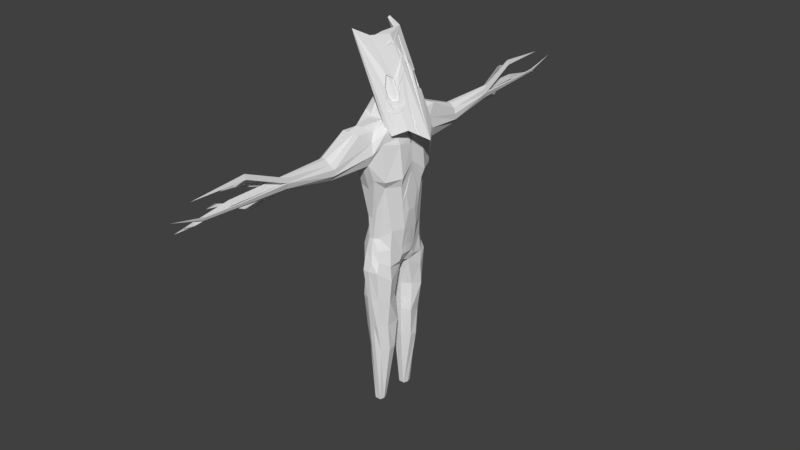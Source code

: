 # Source: WoodSpriteHumanRIg.blend  (saved by Blender 2.79.0; exported with 4.5.12 LTS)
import bpy
from mathutils import Matrix  # noqa: F401  (used for matrix-valued properties, if any)

bpy.ops.wm.read_factory_settings(use_empty=True)
scene = bpy.context.scene
scene.name = 'Scene'

# ---- collections
col_collection_1 = bpy.data.collections.new('Collection 1'); scene.collection.children.link(col_collection_1)

# ---- materials (node trees are filled in below, after node groups)
mat_material = bpy.data.materials.new('Material')
mat_material.alpha_threshold = 0.0
mat_material.use_transparent_shadow = False
mat_material.roughness = 0.5
mat_material.line_color = (0.0, 0.0, 0.0, 1.0)

# ---- material node trees

# ---- world
world_world = bpy.data.worlds.new('World'); scene.world = world_world
world_world.color = (0.05088, 0.05088, 0.05088)
world_world.use_sun_shadow = False
world_world.sun_shadow_jitter_overblur = 0.0
world_world.cycles.sampling_method = 'MANUAL'

# ---- meshes
me_cube_002 = bpy.data.meshes.new('Cube.002')
me_cube_002.from_pydata([(0.1601, 0.5466, 3.738), (-0.1071, 0.5108, 3.924), (0.1579, 1.047, 5.969), (-0.2209, 1.047, 5.969), (0.4022, 0.1757, 3.482), (-0.2914, 0.1235, 3.856), (0.271, 0.3333, 6.126), (-0.3169, 0.3333, 6.126), (0.1806, 0.6284, 4.375), (0.2324, 0.905, 5.361), (-0.1267, 0.5519, 4.387), (-0.1136, 0.9284, 5.361), (-0.4369, 0.3095, 5.401), (-0.3333, 0.1221, 4.117), (0.5421, 0.3095, 4.989), (0.4587, 0.1637, 3.886), (0.2592, 0.1526, 6.388), (-0.07697, 0.2381, 6.573), (0.09612, 2.78, 5.554), (0.09726, 2.782, 5.753), (-0.008925, 2.78, 5.554), (-0.03967, 2.897, 5.722), (0.1022, 1.748, 5.334), (0.11, 1.753, 5.633), (-0.1743, 1.753, 5.633), (-0.1244, 1.748, 5.334), (0.236, 0.7002, 3.076), (-0.2069, 0.5242, 2.938), (-0.3956, 0.128, 3.246), (0.3116, 0.1242, 3.08), (0.085, 0.4668, 0.01533), (-0.03987, 0.4668, 0.01533), (-0.04319, 0.2848, 0.01533), (0.081, 0.2848, 0.01533), (-0.1102, 0.5108, 1.256), (-0.1744, 0.269, 1.298), (0.1736, 0.5339, 1.228), (0.2828, 0.2496, 1.29), (0.2456, 0.7709, 5.019), (-0.2398, 0.6485, 5.056), (-0.3428, 0.1889, 4.808), (0.486, 0.2899, 4.809), (0.4142, 0.05457, 3.509), (0.4142, -0.05457, 3.509), (0.3504, 0.1111, 6.126), (0.3504, -0.1111, 6.126), (-0.4334, -0.0617, 6.126), (-0.4334, 0.0617, 6.126), (0.4587, 0.03441, 3.886), (0.4587, -0.03441, 3.886), (0.5031, 0.02233, 5.224), (0.5031, -0.02233, 5.224), (-0.3436, 0.04376, 4.519), (0.2592, 0.05086, 6.388), (0.2592, -0.05086, 6.388), (-0.1921, -0.07936, 6.573), (-0.1921, 0.07936, 6.573), (0.06134, 3.62, 6.006), (-0.2933, -0.02479, 3.409), (-0.3263, -0.05367, 4.808), (-0.3263, 0.05367, 4.808), (0.486, 0.023, 5.024), (0.486, -0.023, 5.024), (-0.2579, 0.3494, 3.821), (-0.1691, 0.6904, 5.971), (0.3566, 0.4089, 3.903), (0.1748, 0.6904, 5.936), (0.3181, 0.5468, 4.823), (0.3873, 0.6189, 4.969), (-0.23, 0.3226, 4.262), (-0.238, 0.6189, 5.381), (-0.2881, 0.3535, 2.969), (0.3663, 0.4315, 2.856), (-0.06753, 0.3758, 0.01533), (0.109, 0.3758, 0.01533), (0.2881, 0.4054, 1.259), (-0.1867, 0.3822, 1.277), (-0.3366, 0.4994, 5.04), (0.3019, 0.8479, 5.564), (0.2404, 0.8071, 5.766), (-0.2899, 0.9682, 5.564), (-0.3259, 1.008, 5.766), (-0.4066, 0.3254, 5.802), (-0.4218, 0.3174, 5.724), (0.4332, 0.3254, 5.766), (0.4782, 0.3174, 5.642), (0.1221, 2.775, 5.655), (-0.04966, 2.889, 5.624), (-0.2299, 1.701, 5.55), (-0.2099, 1.732, 5.433), (0.1781, 1.732, 5.433), (0.1752, 1.701, 5.55), (0.4601, 0.05668, 5.675), (0.4782, 0.03215, 5.582), (0.4601, -0.02608, 5.675), (0.4782, -0.03215, 5.582), (-0.491, -0.06022, 5.774), (-0.491, 0.06022, 5.774), (0.3605, 0.5727, 5.905), (0.3429, 0.6427, 5.7), (-0.3647, 0.6668, 5.793), (-0.3545, 0.643, 5.635), (0.07105, 0.6103, 3.738), (-0.01801, 0.6103, 3.738), (0.03161, 1.047, 5.969), (-0.09467, 1.047, 5.969), (-0.1194, 0.4081, 6.082), (0.1529, 0.4081, 6.082), (0.1171, 0.9284, 5.327), (0.001719, 0.9284, 5.327), (0.05817, 0.6158, 4.179), (-0.03425, 0.609, 4.179), (0.03371, 0.2096, 6.53), (0.1486, 0.1811, 6.477), (0.02879, 2.897, 5.777), (0.0436, 2.78, 5.502), (-0.06863, 1.717, 5.277), (0.03989, 1.717, 5.277), (0.01083, 1.753, 5.716), (-0.07516, 1.753, 5.716), (0.05229, 0.7388, 3.076), (-0.06723, 0.7388, 3.076), (0.1213, 0.1242, 3.08), (-0.1821, 0.1182, 3.052), (0.04338, 0.4668, 0.01533), (0.001757, 0.4668, 0.01533), (0.05693, 0.2848, 0.01533), (-0.01913, 0.2848, 0.01533), (-0.08123, 0.1727, 1.296), (0.1008, 0.1601, 1.293), (0.07898, 0.5852, 1.237), (-0.0156, 0.5821, 1.247), (0.07743, 0.718, 4.795), (-0.1023, 0.7135, 4.855), (0.1213, 0.04141, 3.121), (-0.1821, -0.02479, 3.211), (0.1213, -0.04141, 3.121), (0.05016, 0.3758, 0.01533), (-0.008686, 0.3758, 0.01533), (-0.0646, 0.8709, 6.047), (0.07115, 0.8709, 6.047), (0.06481, 2.775, 5.655), (0.007577, 2.889, 5.624), (-0.2945, 0.1274, 3.774), (-0.3937, 0.1277, 3.415), (0.3728, 0.2067, 3.198), (0.3903, 0.1428, 3.332), (-0.2122, 0.5379, 3.534), (-0.2059, 0.5306, 3.244), (0.2176, 0.6255, 3.271), (0.2045, 0.5996, 3.492), (-0.3213, -0.04169, 3.741), (-0.323, -0.02479, 3.599), (-0.3254, 0.02319, 3.814), (0.4065, 0.04719, 3.332), (0.3435, 0.0534, 3.221), (0.4065, -0.04719, 3.332), (0.3435, -0.0534, 3.221), (0.3338, 0.4209, 3.514), (0.3579, 0.4515, 3.165), (-0.2705, 0.3858, 3.7), (-0.3078, 0.3686, 3.155), (-0.06223, 0.6581, 3.456), (-0.06656, 0.7009, 3.271), (0.07053, 0.6581, 3.492), (0.1037, 0.7009, 3.271), (-0.2744, 0.2451, 1.995), (-0.2844, 0.2224, 2.607), (0.3163, 0.2098, 1.887), (0.2945, 0.2538, 2.483), (-0.1695, 0.6161, 2.462), (-0.1695, 0.5318, 1.753), (0.2162, 0.6419, 2.46), (0.1689, 0.6384, 1.844), (-0.2788, 0.3577, 2.43), (-0.2752, 0.3573, 1.908), (0.357, 0.4713, 2.415), (0.286, 0.4501, 1.832), (-0.01871, 0.6866, 2.466), (-0.01716, 0.6344, 1.857), (0.07277, 0.6876, 2.463), (0.07587, 0.6364, 1.85), (0.1145, 0.1362, 2.484), (0.1076, 0.1481, 1.889), (-0.1582, 0.1404, 2.485), (-0.1197, 0.1565, 1.89), (0.4769, 0.2478, 4.501), (0.4678, 0.2058, 4.194), (0.4927, 0.161, 4.645), (0.4981, 0.08476, 4.265), (0.4927, -0.161, 4.645), (0.4981, -0.08476, 4.265), (0.03655, 3.627, 6.104), (-0.006326, 3.625, 6.068), (0.009024, 3.622, 6.002), (-0.01343, 4.709, 5.997), (-0.06218, 3.873, 5.599), (-0.1015, 3.873, 5.599), (-0.08696, 3.878, 5.704), (-0.1778, 4.533, 5.468), (-0.2038, 4.533, 5.468), (-0.1941, 4.536, 5.537), (0.06811, 3.805, 5.598), (0.08258, 3.802, 5.655), (0.03882, 3.805, 5.569), (0.05065, 3.802, 5.655), (0.05217, 4.517, 5.633), (0.06468, 4.514, 5.681), (0.02683, 4.517, 5.608), (0.03706, 4.514, 5.681), (0.03175, 5.159, 5.82), (-0.2467, 3.66, 5.809), (-0.1829, 3.666, 5.933), (-0.2002, 3.66, 5.809), (-0.2386, 3.666, 5.888), (-0.1897, 3.774, 5.9), (-0.2251, 3.774, 5.872), (-0.2302, 3.77, 5.821), (-0.2006, 3.77, 5.821), (-0.2066, 3.95, 5.842), (-0.1919, 4.94, 5.471), (-0.1886, 3.388, 5.38), (-0.2293, 3.497, 5.451), (-0.1721, 3.497, 5.451), (-0.1361, 3.388, 5.329), (-0.2893, 3.933, 5.581), (-0.3092, 3.987, 5.616), (-0.2812, 3.987, 5.616), (-0.2636, 3.933, 5.556), (-0.3375, 4.153, 5.563), (0.1601, -0.5466, 3.738), (-0.1071, -0.5108, 3.924), (0.1579, -1.047, 5.969), (-0.2209, -1.047, 5.969), (0.4022, -0.1757, 3.482), (-0.2914, -0.1235, 3.856), (0.271, -0.3333, 6.126), (-0.3169, -0.3333, 6.126), (0.1806, -0.6284, 4.375), (0.2324, -0.905, 5.361), (-0.1267, -0.5519, 4.387), (-0.1136, -0.9284, 5.361), (-0.4369, -0.3095, 5.401), (-0.3333, -0.1221, 4.117), (0.5421, -0.3095, 4.989), (0.4587, -0.1637, 3.886), (0.2592, -0.1526, 6.388), (-0.07697, -0.2381, 6.573), (0.09612, -2.78, 5.554), (0.09726, -2.782, 5.753), (-0.008925, -2.78, 5.554), (-0.03967, -2.897, 5.722), (0.1022, -1.748, 5.334), (0.11, -1.753, 5.633), (-0.1743, -1.753, 5.633), (-0.1244, -1.748, 5.334), (0.236, -0.7002, 3.076), (-0.2069, -0.5242, 2.938), (-0.3956, -0.128, 3.246), (0.3116, -0.1242, 3.08), (0.085, -0.4668, 0.01533), (-0.03987, -0.4668, 0.01533), (-0.04319, -0.2848, 0.01533), (0.081, -0.2848, 0.01533), (-0.1102, -0.5108, 1.256), (-0.1744, -0.269, 1.298), (0.1736, -0.5339, 1.228), (0.2828, -0.2496, 1.29), (0.2456, -0.7709, 5.019), (-0.2398, -0.6485, 5.056), (-0.3428, -0.1889, 4.808), (0.486, -0.2899, 4.809), (-0.3521, 0.04186, 3.949), (-0.3521, -0.04186, 3.949), (-0.3436, -0.04376, 4.519), (-0.4022, 0.05728, 5.401), (-0.4022, -0.05728, 5.401), (0.2946, 0.0, 3.121), (0.06134, -3.62, 6.006), (-0.2933, 0.02479, 3.409), (-0.2579, -0.3494, 3.821), (-0.1691, -0.6904, 5.971), (0.3566, -0.4089, 3.903), (0.1748, -0.6904, 5.936), (0.3181, -0.5468, 4.823), (0.3873, -0.6189, 4.969), (-0.23, -0.3226, 4.262), (-0.238, -0.6189, 5.381), (-0.2881, -0.3535, 2.969), (0.3663, -0.4315, 2.856), (-0.06753, -0.3758, 0.01533), (0.109, -0.3758, 0.01533), (0.2881, -0.4054, 1.259), (-0.1867, -0.3822, 1.277), (-0.3366, -0.4994, 5.04), (0.3019, -0.8479, 5.564), (0.2404, -0.8071, 5.766), (-0.2899, -0.9682, 5.564), (-0.3259, -1.008, 5.766), (-0.4066, -0.3254, 5.802), (-0.4218, -0.3174, 5.724), (0.4332, -0.3254, 5.766), (0.4782, -0.3174, 5.642), (0.1221, -2.775, 5.655), (-0.04966, -2.889, 5.624), (-0.2299, -1.701, 5.55), (-0.2099, -1.732, 5.433), (0.1781, -1.732, 5.433), (0.1752, -1.701, 5.55), (0.4601, -0.05668, 5.675), (0.4601, 0.02608, 5.675), (-0.4681, 0.05875, 5.642), (-0.4681, -0.05875, 5.642), (0.3605, -0.5727, 5.905), (0.3429, -0.6427, 5.7), (-0.3647, -0.6668, 5.793), (-0.3545, -0.643, 5.635), (0.07105, -0.6103, 3.738), (-0.01801, -0.6103, 3.738), (0.03161, -1.047, 5.969), (-0.09467, -1.047, 5.969), (-0.1194, -0.4081, 6.082), (0.1529, -0.4081, 6.082), (0.1171, -0.9284, 5.327), (0.001719, -0.9284, 5.327), (0.05817, -0.6158, 4.179), (-0.03425, -0.609, 4.179), (0.03371, -0.2096, 6.53), (0.1486, -0.1811, 6.477), (0.02879, -2.897, 5.777), (0.0436, -2.78, 5.502), (-0.06863, -1.717, 5.277), (0.03989, -1.717, 5.277), (0.01083, -1.753, 5.716), (-0.07516, -1.753, 5.716), (0.05229, -0.7388, 3.076), (-0.06723, -0.7388, 3.076), (0.1213, -0.1242, 3.08), (-0.1821, -0.1182, 3.052), (0.04338, -0.4668, 0.01533), (0.001757, -0.4668, 0.01533), (0.05693, -0.2848, 0.01533), (-0.01913, -0.2848, 0.01533), (-0.08123, -0.1727, 1.296), (0.1008, -0.1601, 1.293), (0.07898, -0.5852, 1.237), (-0.0156, -0.5821, 1.247), (0.07743, -0.718, 4.795), (-0.1023, -0.7135, 4.855), (-0.1821, 0.02479, 3.211), (0.05016, -0.3758, 0.01533), (-0.008686, -0.3758, 0.01533), (-0.0646, -0.8709, 6.047), (0.07115, -0.8709, 6.047), (0.06481, -2.775, 5.655), (0.007577, -2.889, 5.624), (-0.2945, -0.1274, 3.774), (-0.3937, -0.1277, 3.415), (0.3728, -0.2067, 3.198), (0.3903, -0.1428, 3.332), (-0.2122, -0.5379, 3.534), (-0.2059, -0.5306, 3.244), (0.2176, -0.6255, 3.271), (0.2045, -0.5996, 3.492), (-0.3213, 0.04169, 3.741), (-0.323, 0.02479, 3.599), (-0.3254, -0.02319, 3.814), (0.3338, -0.4209, 3.514), (0.3579, -0.4515, 3.165), (-0.2705, -0.3858, 3.7), (-0.3078, -0.3686, 3.155), (-0.06223, -0.6581, 3.456), (-0.06656, -0.7009, 3.271), (0.07053, -0.6581, 3.492), (0.1037, -0.7009, 3.271), (-0.2744, -0.2451, 1.995), (-0.2844, -0.2224, 2.607), (0.3163, -0.2098, 1.887), (0.2945, -0.2538, 2.483), (-0.1695, -0.6161, 2.462), (-0.1695, -0.5318, 1.753), (0.2162, -0.6419, 2.46), (0.1689, -0.6384, 1.844), (-0.2788, -0.3577, 2.43), (-0.2752, -0.3573, 1.908), (0.357, -0.4713, 2.415), (0.286, -0.4501, 1.832), (-0.01871, -0.6866, 2.466), (-0.01716, -0.6344, 1.857), (0.07277, -0.6876, 2.463), (0.07587, -0.6364, 1.85), (0.1145, -0.1362, 2.484), (0.1076, -0.1481, 1.889), (-0.1582, -0.1404, 2.485), (-0.1197, -0.1565, 1.89), (0.4769, -0.2478, 4.501), (0.4678, -0.2058, 4.194), (0.03655, -3.627, 6.104), (-0.006326, -3.625, 6.068), (0.009024, -3.622, 6.002), (-0.01343, -4.709, 5.997), (-0.06218, -3.873, 5.599), (-0.1015, -3.873, 5.599), (-0.08696, -3.878, 5.704), (-0.1778, -4.533, 5.468), (-0.2038, -4.533, 5.468), (-0.1941, -4.536, 5.537), (0.06811, -3.805, 5.598), (0.08258, -3.802, 5.655), (0.03882, -3.805, 5.569), (0.05065, -3.802, 5.655), (0.05217, -4.517, 5.633), (0.06468, -4.514, 5.681), (0.02683, -4.517, 5.608), (0.03706, -4.514, 5.681), (0.03175, -5.159, 5.82), (-0.2467, -3.66, 5.809), (-0.1829, -3.666, 5.933), (-0.2002, -3.66, 5.809), (-0.2386, -3.666, 5.888), (-0.1897, -3.774, 5.9), (-0.2251, -3.774, 5.872), (-0.2302, -3.77, 5.821), (-0.2006, -3.77, 5.821), (-0.2066, -3.95, 5.842), (-0.1919, -4.94, 5.471), (-0.1886, -3.388, 5.38), (-0.2293, -3.497, 5.451), (-0.1721, -3.497, 5.451), (-0.1361, -3.388, 5.329), (-0.2893, -3.933, 5.581), (-0.3092, -3.987, 5.616), (-0.2812, -3.987, 5.616), (-0.2636, -3.933, 5.556), (-0.3375, -4.153, 5.563), (0.3023, -0.515, 5.968), (-0.4765, -0.479, 7.61), (0.3023, 0.515, 5.968), (-0.4765, 0.479, 7.61), (0.4478, -0.515, 5.857), (-0.4499, -0.509, 7.642), (0.4478, 0.515, 5.857), (-0.4499, 0.509, 7.642), (0.4848, 0.2807, 5.987), (0.6119, 2.037e-08, 5.897), (0.4848, -0.2807, 5.987), (-0.2089, -0.3621, 7.472), (-0.1989, 0.0, 7.522), (-0.2089, 0.3621, 7.472), (0.6737, -0.3302, 5.969), (0.9136, 0.0, 5.745), (0.6737, 0.3302, 5.969), (-0.1345, 0.4029, 7.556), (-0.009033, 0.0, 7.51), (-0.1345, -0.4029, 7.556), (0.1987, -0.3713, 6.908), (0.4175, -0.3532, 6.472), (0.4359, -0.3097, 6.47), (0.4116, -0.2753, 6.547), (0.2693, -0.2446, 6.817), (0.2345, -0.4388, 6.693), (0.2942, -0.4474, 6.544), (0.3659, -0.413, 6.463), (0.2454, 0.3687, 6.81), (0.4088, 0.354, 6.489), (0.3046, 0.426, 6.482), (0.2449, 0.4303, 6.603), (0.1958, 0.426, 6.729), (0.4168, 0.2927, 6.505), (0.2182, 0.2896, 6.914), (0.3207, 0.2056, 6.865), (0.4157, 0.2324, 6.538), (0.1887, -0.3311, 6.892), (0.4076, -0.3131, 6.457), (0.4259, -0.2696, 6.454), (0.4016, -0.2351, 6.531), (0.2594, -0.2045, 6.801), (0.2246, -0.3986, 6.677), (0.2843, -0.4072, 6.528), (0.3559, -0.3728, 6.447), (0.2243, 0.3652, 6.793), (0.3702, 0.3521, 6.506), (0.2771, 0.4164, 6.5), (0.2238, 0.4203, 6.607), (0.18, 0.4164, 6.72), (0.3773, 0.2973, 6.52), (0.1999, 0.2946, 6.885), (0.2915, 0.2195, 6.842), (0.3764, 0.2435, 6.549), (0.7679, -0.2005, 5.881), (0.7967, -0.1608, 5.854), (0.6741, -0.1976, 6.063), (0.6557, -0.1645, 6.122), (0.5452, -0.1393, 6.351), (0.6862, -0.1378, 6.082), (0.6937, -0.1699, 6.045), (0.7383, -0.1852, 5.919), (0.7597, -0.1557, 5.899), (0.6686, -0.1831, 6.053), (0.655, -0.1585, 6.097), (0.573, -0.1398, 6.267), (0.6777, -0.1387, 6.068), (0.6832, -0.1625, 6.04), (0.2662, 0.2502, 6.891), (0.2377, 0.1776, 7.003), (0.1238, 0.2359, 7.123), (-0.0226, 0.2232, 7.423), (0.1327, 0.2817, 7.081), (0.187, 0.2547, 6.992), (0.2282, 0.2896, 6.926), (0.2762, 0.2502, 6.904), (0.2476, 0.1776, 7.016), (0.1337, 0.2359, 7.135), (-0.01264, 0.2232, 7.436), (0.1426, 0.2817, 7.094), (0.197, 0.2547, 7.005), (0.05493, 0.0, 7.388), (0.08455, 0.0, 7.331), (0.2255, 0.0, 7.061), (0.304, 0.0, 6.911), (0.365, -0.2652, 6.635), (0.2923, -0.2496, 6.773), (0.2911, -0.1565, 6.861), (0.2539, -0.05857, 6.979), (0.0525, -0.06646, 7.36), (0.03866, -0.156, 7.344), (0.03467, -0.05318, 7.401), (0.3346, -0.1059, 6.802), (0.3514, -0.2096, 6.72), (0.1807, 0.06513, 7.143), (0.1174, 0.06904, 7.263), (0.05832, 0.03878, 7.378), (0.06969, 0.1222, 7.316), (0.08965, 0.1675, 7.26), (0.1552, 0.158, 7.153), (0.2403, 0.1101, 7.026), (0.06542, -0.00122, 7.393), (0.09503, -0.00122, 7.337), (0.236, -0.00122, 7.067), (0.3145, -0.00122, 6.917), (0.3755, -0.2665, 6.641), (0.3028, -0.2508, 6.779), (0.3016, -0.1577, 6.866), (0.2644, -0.05979, 6.984), (0.06298, -0.06768, 7.366), (0.04914, -0.1572, 7.349), (0.04516, -0.0544, 7.406), (0.3451, -0.1071, 6.807), (0.3619, -0.2108, 6.725), (0.1912, 0.06391, 7.148), (0.1279, 0.06782, 7.269), (0.0688, 0.03756, 7.384), (0.08018, 0.121, 7.322), (0.1001, 0.1662, 7.265), (0.1657, 0.1568, 7.159), (0.2507, 0.1089, 7.031), (0.2848, -0.446, 6.568), (0.4698, -0.3485, 6.37), (0.5152, -0.3444, 6.281), (0.4874, -0.3008, 6.369), (0.5002, -0.2444, 6.387), (0.4851, -0.1887, 6.455), (0.5234, -0.2222, 6.356), (0.5266, -0.2759, 6.308), (0.3704, -0.4271, 6.398), (0.3968, -0.4089, 6.368), (0.4279, -0.3808, 6.356), (0.4476, -0.3993, 6.249), (0.3656, -0.4667, 6.269), (0.2923, -0.4868, 6.307), (0.2589, -0.4851, 6.393), (0.2525, -0.4648, 6.506), (0.291, -0.4502, 6.57), (0.3005, -0.4516, 6.547), (0.3721, -0.4171, 6.466), (0.4761, -0.3527, 6.373), (0.5215, -0.3486, 6.284), (0.4936, -0.3049, 6.372), (0.5064, -0.2485, 6.39), (0.4914, -0.1929, 6.458), (0.5296, -0.2264, 6.359), (0.5328, -0.28, 6.311), (0.3767, -0.4313, 6.401), (0.4031, -0.413, 6.371), (0.4341, -0.3849, 6.359), (0.4539, -0.4034, 6.251), (0.3719, -0.4708, 6.272), (0.2985, -0.491, 6.31), (0.2652, -0.4893, 6.396), (0.2587, -0.4689, 6.509)], [], [(100, 64, 3, 81), (111, 103, 1, 10), (97, 47, 7, 82), (98, 66, 6, 84), (139, 64, 7, 106), (106, 7, 17, 112), (152, 144, 28, 58), (65, 67, 15, 4), (67, 68, 14, 41), (272, 52, 13, 5), (60, 275, 12, 40), (133, 111, 10, 39), (63, 69, 10, 1), (77, 70, 11, 39), (44, 6, 16, 53), (87, 142, 223, 222), (90, 22, 18, 86), (118, 23, 19, 114), (88, 24, 21, 87), (116, 25, 20, 115), (109, 11, 25, 116), (81, 3, 24, 88), (104, 2, 23, 118), (78, 9, 22, 90), (130, 36, 30, 124), (76, 34, 31, 73), (161, 148, 27, 71), (159, 145, 29, 72), (165, 149, 26, 120), (138, 127, 32, 73), (128, 35, 32, 127), (75, 37, 33, 74), (177, 168, 37, 75), (185, 166, 35, 128), (175, 171, 34, 76), (181, 173, 36, 130), (69, 77, 39, 10), (109, 133, 39, 11), (52, 60, 40, 13), (67, 41, 186, 187, 15), (186, 41, 61, 188), (188, 61, 62, 190), (274, 59, 60, 52), (123, 135, 58, 28), (45, 44, 53, 54), (7, 47, 56, 17), (47, 46, 55, 56), (59, 276, 275, 60), (273, 274, 52, 272), (41, 14, 50, 61), (61, 50, 51, 62), (4, 15, 48, 42), (42, 48, 49, 43), (145, 155, 277, 29), (155, 157, 277), (84, 6, 44, 92), (92, 44, 45, 94), (96, 46, 47, 97), (8, 38, 67), (13, 40, 77, 69), (166, 175, 76, 35), (173, 177, 75, 36), (36, 75, 74, 30), (125, 138, 73, 31), (149, 159, 72, 26), (144, 161, 71, 28), (35, 76, 73, 32), (40, 12, 70, 77), (5, 13, 69, 63), (38, 9, 68, 67), (0, 8, 67, 65), (105, 3, 64, 139), (79, 2, 66, 98), (82, 7, 64, 100), (12, 83, 101, 70), (83, 82, 100, 101), (9, 78, 99, 68), (78, 79, 98, 99), (312, 96, 97, 311), (50, 93, 95, 51), (93, 92, 94, 95), (14, 85, 93, 50), (85, 84, 92, 93), (2, 79, 91, 23), (79, 78, 90, 91), (11, 80, 89, 25), (80, 81, 88, 89), (25, 89, 87, 20), (89, 88, 87), (23, 91, 86, 19), (91, 90, 86), (142, 87, 211, 213), (68, 99, 85, 14), (99, 98, 84, 85), (275, 311, 83, 12), (311, 97, 82, 83), (70, 101, 80, 11), (101, 100, 81, 80), (86, 141, 194, 57), (142, 114, 198, 197), (2, 104, 140, 66), (104, 105, 139, 140), (30, 74, 137, 124), (124, 137, 138, 125), (277, 136, 134), (134, 136, 135), (29, 277, 134, 122), (122, 134, 135, 123), (9, 38, 132, 108), (108, 132, 133, 109), (171, 179, 131, 34), (179, 181, 130, 131), (168, 183, 129, 37), (183, 185, 128, 129), (37, 129, 126, 33), (129, 128, 127, 126), (74, 33, 126, 137), (137, 126, 127, 138), (148, 163, 121, 27), (163, 165, 120, 121), (34, 131, 125, 31), (131, 130, 124, 125), (3, 105, 119, 24), (105, 104, 118, 119), (9, 108, 117, 22), (108, 109, 116, 117), (22, 117, 115, 18), (117, 116, 115), (24, 119, 114, 21), (119, 118, 114), (86, 18, 202, 203), (141, 115, 142), (38, 8, 110, 132), (132, 110, 111, 133), (6, 107, 113, 16), (107, 106, 112, 113), (66, 140, 107, 6), (140, 139, 106, 107), (8, 0, 102, 110), (110, 102, 103, 111), (103, 102, 164, 162), (162, 164, 165, 163), (1, 103, 162, 147), (147, 162, 163, 148), (5, 63, 160, 143), (143, 160, 161, 144), (0, 65, 158, 150), (150, 158, 159, 149), (42, 43, 156, 154), (154, 156, 157, 155), (4, 42, 154, 146), (146, 154, 155, 145), (273, 272, 153, 151), (151, 153, 152), (102, 0, 150, 164), (164, 150, 149, 165), (65, 4, 146, 158), (158, 146, 145, 159), (63, 1, 147, 160), (160, 147, 148, 161), (272, 5, 143, 153), (153, 143, 144, 152), (122, 123, 184, 182), (182, 184, 185, 183), (29, 122, 182, 169), (169, 182, 183, 168), (121, 120, 180, 178), (178, 180, 181, 179), (27, 121, 178, 170), (170, 178, 179, 171), (26, 72, 176, 172), (172, 176, 177, 173), (28, 71, 174, 167), (167, 174, 175, 166), (120, 26, 172, 180), (180, 172, 173, 181), (71, 27, 170, 174), (174, 170, 171, 175), (123, 28, 167, 184), (184, 167, 166, 185), (72, 29, 169, 176), (176, 169, 168, 177), (48, 189, 191, 49), (189, 188, 190, 191), (15, 187, 189, 48), (187, 186, 188, 189), (57, 194, 195), (141, 114, 193, 194), (19, 86, 57, 192), (114, 19, 192, 193), (194, 193, 195), (192, 57, 195), (193, 192, 195), (197, 198, 201, 200), (114, 141, 196, 198), (141, 142, 197, 196), (200, 201, 220), (198, 196, 199, 201), (196, 197, 200, 199), (202, 204, 208, 206), (18, 115, 204, 202), (115, 141, 205, 204), (141, 86, 203, 205), (208, 209, 210), (204, 205, 209, 208), (203, 202, 206, 207), (205, 203, 207, 209), (114, 142, 213, 212), (207, 206, 210), (209, 207, 210), (206, 208, 210), (213, 211, 217, 218), (87, 21, 214, 211), (21, 114, 212, 214), (218, 217, 219), (211, 214, 216, 217), (212, 213, 218, 215), (214, 212, 215, 216), (216, 215, 219), (215, 218, 219), (217, 216, 219), (201, 199, 220), (199, 200, 220), (224, 221, 225, 228), (20, 87, 222, 221), (142, 115, 224, 223), (115, 20, 221, 224), (227, 228, 229), (221, 222, 226, 225), (223, 224, 228, 227), (222, 223, 227, 226), (226, 227, 229), (228, 225, 229), (225, 226, 229), (315, 298, 233, 281), (326, 240, 231, 318), (96, 299, 237, 46), (313, 301, 236, 283), (352, 321, 237, 281), (321, 327, 247, 237), (365, 279, 258, 357), (282, 234, 245, 284), (284, 271, 244, 285), (273, 235, 243, 274), (59, 270, 242, 276), (348, 269, 240, 326), (280, 231, 240, 286), (294, 269, 241, 287), (45, 54, 246, 236), (304, 427, 428, 355), (307, 303, 248, 252), (333, 329, 249, 253), (305, 304, 251, 254), (331, 330, 250, 255), (324, 331, 255, 241), (298, 305, 254, 233), (319, 333, 253, 232), (295, 307, 252, 239), (345, 339, 260, 266), (293, 290, 261, 264), (370, 288, 257, 361), (368, 289, 259, 358), (374, 335, 256, 362), (351, 290, 262, 342), (343, 342, 262, 265), (292, 291, 263, 267), (386, 292, 267, 377), (394, 343, 265, 375), (384, 293, 264, 380), (390, 345, 266, 382), (286, 240, 269, 294), (324, 241, 269, 348), (274, 243, 270, 59), (284, 245, 396, 395, 271), (395, 190, 62, 271), (338, 258, 279, 349), (237, 247, 55, 46), (271, 62, 51, 244), (234, 43, 49, 245), (358, 259, 277, 157), (301, 309, 45, 236), (309, 310, 44, 45), (238, 284, 268), (243, 286, 294, 270), (375, 265, 293, 384), (382, 266, 292, 386), (266, 260, 291, 292), (340, 261, 290, 351), (362, 256, 289, 368), (357, 258, 288, 370), (265, 262, 290, 293), (270, 294, 287, 242), (235, 280, 286, 243), (268, 284, 285, 239), (230, 282, 284, 238), (320, 352, 281, 233), (296, 313, 283, 232), (299, 315, 281, 237), (242, 287, 316, 300), (300, 316, 315, 299), (239, 285, 314, 295), (295, 314, 313, 296), (275, 276, 312, 311), (95, 93, 310, 309), (244, 51, 95, 302), (302, 95, 309, 301), (232, 253, 308, 296), (296, 308, 307, 295), (241, 255, 306, 297), (297, 306, 305, 298), (255, 250, 304, 306), (306, 304, 305), (253, 249, 303, 308), (308, 303, 307), (355, 418, 416, 304), (285, 244, 302, 314), (314, 302, 301, 313), (276, 242, 300, 312), (312, 300, 299, 96), (287, 241, 297, 316), (316, 297, 298, 315), (303, 278, 399, 354), (355, 402, 403, 329), (232, 283, 353, 319), (319, 353, 352, 320), (260, 339, 350, 291), (339, 340, 351, 350), (136, 349, 134), (259, 337, 136, 277), (337, 338, 349, 136), (239, 323, 347, 268), (323, 324, 348, 347), (380, 264, 346, 388), (388, 346, 345, 390), (377, 267, 344, 392), (392, 344, 343, 394), (267, 263, 341, 344), (344, 341, 342, 343), (291, 350, 341, 263), (350, 351, 342, 341), (361, 257, 336, 372), (372, 336, 335, 374), (264, 261, 340, 346), (346, 340, 339, 345), (233, 254, 334, 320), (320, 334, 333, 319), (239, 252, 332, 323), (323, 332, 331, 324), (252, 248, 330, 332), (332, 330, 331), (254, 251, 329, 334), (334, 329, 333), (303, 408, 407, 248), (354, 355, 330), (268, 347, 325, 238), (347, 348, 326, 325), (236, 246, 328, 322), (322, 328, 327, 321), (283, 236, 322, 353), (353, 322, 321, 352), (238, 325, 317, 230), (325, 326, 318, 317), (318, 371, 373, 317), (371, 372, 374, 373), (231, 360, 371, 318), (360, 361, 372, 371), (235, 356, 369, 280), (356, 357, 370, 369), (230, 363, 367, 282), (363, 362, 368, 367), (234, 359, 156, 43), (359, 358, 157, 156), (272, 364, 366, 273), (364, 365, 366), (317, 373, 363, 230), (373, 374, 362, 363), (282, 367, 359, 234), (367, 368, 358, 359), (280, 369, 360, 231), (369, 370, 361, 360), (273, 366, 356, 235), (366, 365, 357, 356), (337, 391, 393, 338), (391, 392, 394, 393), (259, 378, 391, 337), (378, 377, 392, 391), (336, 387, 389, 335), (387, 388, 390, 389), (257, 379, 387, 336), (379, 380, 388, 387), (256, 381, 385, 289), (381, 382, 386, 385), (258, 376, 383, 288), (376, 375, 384, 383), (335, 389, 381, 256), (389, 390, 382, 381), (288, 383, 379, 257), (383, 384, 380, 379), (338, 393, 376, 258), (393, 394, 375, 376), (289, 385, 378, 259), (385, 386, 377, 378), (245, 49, 191, 396), (396, 191, 190, 395), (278, 400, 399), (354, 399, 398, 329), (249, 397, 278, 303), (329, 398, 397, 249), (399, 400, 398), (397, 400, 278), (398, 400, 397), (402, 405, 406, 403), (329, 403, 401, 354), (354, 401, 402, 355), (405, 425, 406), (403, 406, 404, 401), (401, 404, 405, 402), (407, 411, 413, 409), (248, 407, 409, 330), (330, 409, 410, 354), (354, 410, 408, 303), (413, 415, 414), (409, 413, 414, 410), (408, 412, 411, 407), (410, 414, 412, 408), (329, 417, 418, 355), (412, 415, 411), (414, 415, 412), (411, 415, 413), (418, 423, 422, 416), (304, 416, 419, 251), (251, 419, 417, 329), (423, 424, 422), (416, 422, 421, 419), (417, 420, 423, 418), (419, 421, 420, 417), (421, 424, 420), (420, 424, 423), (422, 424, 421), (406, 425, 404), (404, 425, 405), (429, 433, 430, 426), (250, 426, 427, 304), (355, 428, 429, 330), (330, 429, 426, 250), (432, 434, 433), (426, 430, 431, 427), (428, 432, 433, 429), (427, 431, 432, 428), (431, 434, 432), (433, 434, 430), (430, 434, 431), (17, 56, 55, 247, 327, 328, 246, 54, 53, 16, 113, 112), (443, 448, 438, 437), (437, 438, 442, 441), (449, 558, 567, 568, 569, 570, 571, 556, 460, 455, 454, 440, 439), (439, 440, 436, 435), (445, 449, 439, 435), (454, 446, 436, 440), (442, 438, 448, 452), (452, 448, 447, 453), (453, 447, 446, 454), (437, 441, 451, 443), (443, 451, 450, 444), (444, 450, 490, 489, 449, 445), (441, 442, 452, 463, 467, 466, 465, 464, 451), (451, 464, 468, 471, 470, 503, 504, 505, 506, 507, 508, 469, 463, 452, 453, 516, 531, 532, 533, 534, 535, 519, 450), (450, 519, 527, 528, 520, 458, 457, 456, 557, 559, 560, 561, 562, 563, 558, 449, 489, 491, 492, 493, 494, 495, 490), (435, 436, 446, 445), (445, 446, 447, 444), (444, 447, 448, 443), (461, 462, 479, 478), (455, 460, 477, 472), (459, 455, 472, 476), (457, 458, 475, 474), (462, 456, 473, 479), (460, 556, 461, 478, 477), (456, 457, 474, 473), (458, 520, 521, 459, 476, 475), (474, 475, 476, 472, 477, 478, 479, 473), (470, 471, 488, 487), (468, 464, 481, 485), (465, 466, 483, 482), (471, 468, 485, 488), (463, 469, 486, 480), (466, 467, 484, 483), (469, 503, 470, 487, 486), (467, 463, 480, 484), (464, 465, 482, 481), (481, 482, 483, 484, 480, 486, 487, 488, 485), (497, 502, 501, 500, 499, 498, 496), (492, 491, 498, 499), (489, 490, 497, 496), (495, 494, 501, 502), (493, 492, 499, 500), (491, 489, 496, 498), (490, 495, 502, 497), (494, 493, 500, 501), (509, 515, 514, 513, 512, 511, 510), (506, 505, 512, 513), (504, 503, 510, 511), (469, 508, 515, 509), (507, 506, 513, 514), (505, 504, 511, 512), (503, 469, 509, 510), (508, 507, 514, 515), (540, 548, 547, 539, 538, 543, 542, 541), (526, 525, 545, 546), (521, 522, 523, 518, 517, 524, 525, 526, 516, 453, 454, 455, 459), (517, 530, 550, 537), (525, 524, 544, 545), (518, 529, 530, 517), (536, 546, 545, 544, 537), (539, 555, 554, 553, 552, 551, 536, 537, 550, 549, 538), (531, 516, 536, 551), (516, 526, 546, 536), (521, 520, 540, 541), (532, 531, 551, 552), (527, 519, 539, 547), (522, 521, 541, 542), (533, 532, 552, 553), (528, 527, 547, 548), (523, 522, 542, 543), (534, 533, 553, 554), (520, 528, 548, 540), (518, 523, 543, 538), (535, 534, 554, 555), (529, 518, 538, 549), (524, 517, 537, 544), (519, 535, 555, 539), (530, 529, 549, 550), (576, 581, 580, 579, 578, 577, 575), (557, 566, 584, 575), (560, 559, 577, 578), (462, 564, 565, 566, 557, 456), (572, 589, 588, 587, 586, 585, 576, 575, 584, 583, 582, 574, 573), (561, 560, 578, 579), (567, 558, 576, 585), (562, 561, 579, 580), (568, 567, 585, 586), (563, 562, 580, 581), (569, 568, 586, 587), (558, 563, 581, 576), (570, 569, 587, 588), (461, 556, 572, 573), (564, 462, 574, 582), (571, 570, 588, 589), (462, 461, 573, 574), (565, 564, 582, 583), (559, 557, 575, 577), (556, 571, 589, 572), (566, 565, 583, 584)])
me_cube_002.materials.append(mat_material)
me_cube_002.use_remesh_preserve_volume = False
me_cube_002.use_remesh_preserve_attributes = False
me_cube_002.use_mirror_vertex_groups = False
me_cube_002.update()
arm_rig = bpy.data.armatures.new('rig')  # bones are not reproduced
arm_metarig = bpy.data.armatures.new('metarig')  # bones are not reproduced

# ---- objects
ob_rig = bpy.data.objects.new('rig', arm_rig)
ob_metarig = bpy.data.objects.new('metarig', arm_metarig)
ob_cube_002 = bpy.data.objects.new('Cube.002', me_cube_002)

# ---- transforms, parenting, visibility, modifiers, constraints
ob_rig.location = (0.0, 0.0, 0.0)
ob_rig.rotation_euler = (0.0, 0.0, 1.571)
ob_rig.scale = (3.498, 3.498, 3.498)
ob_rig.hide_viewport = True
ob_rig.display_type = 'WIRE'
ob_rig.lineart.crease_threshold = 0.0
ob_metarig.location = (0.0, 0.0, 0.0)
ob_metarig.rotation_euler = (0.0, -0.0, 1.571)
ob_metarig.scale = (3.498, 3.498, 3.498)
ob_metarig.show_in_front = True
ob_metarig.lineart.crease_threshold = 0.0
ob_cube_002.parent = ob_metarig
ob_cube_002.matrix_parent_inverse = Matrix(((-1.25e-08, 0.2859, 0.0, 0.0), (-0.2859, -1.25e-08, 0.0, 0.0), (0.0, 0.0, 0.2859, 0.0), (0.0, 0.0, 0.0, 1.0)))
ob_cube_002.location = (0.0, 0.0, 0.0)
ob_cube_002.lock_rotations_4d = False
ob_cube_002.empty_display_type = 'ARROWS'
ob_cube_002.lineart.crease_threshold = 0.0
_vg = ob_cube_002.vertex_groups.new(name='root')
_vg = ob_cube_002.vertex_groups.new(name='Spine01')
_vg = ob_cube_002.vertex_groups.new(name='spine02')
_vg = ob_cube_002.vertex_groups.new(name='neck')
for _i, _w in zip([0, 2, 3, 4, 6, 7, 8, 9, 10, 11, 12, 13, 14, 15, 16, 17, 18, 19, 20, 21, 22, 23, 24, 25, 26, 27, 29, 30, 33, 36, 37, 38, 39, 40, 41, 42, 43, 44, 45, 46, 47, 48, 49, 50, 51, 52, 53, 54, 55, 56, 58, 59, 60, 61, 62, 64, 65, 66, 67, 68, 69, 70, 71, 72, 74, 75, 77, 78, 79, 80, 81, 82, 83, 84, 85, 86, 87, 88, 89, 90, 91, 92, 93, 94, 95, 96, 97, 98, 99, 100, 101, 102, 104, 105, 106, 107, 108, 109, 110, 111, 112, 113, 114, 115, 116, 117, 118, 119, 120, 121, 122, 123, 124, 126, 128, 129, 130, 131, 132, 133, 134, 135, 136, 137, 139, 140, 141, 142, 145, 146, 149, 150, 152, 154, 155, 156, 157, 158, 159, 168, 169, 170, 172, 173, 176, 177, 178, 179, 180, 181, 182, 183, 184, 186, 187, 188, 189, 190, 191, 192, 193, 194, 195, 197, 198, 203, 204, 205, 207, 208, 209, 211, 212, 214, 215, 216, 217, 219, 221, 222, 223, 224, 225, 226, 227, 228, 230, 232, 233, 234, 235, 236, 237, 238, 239, 240, 241, 242, 243, 244, 245, 246, 247, 248, 249, 250, 251, 252, 253, 254, 255, 256, 259, 267, 268, 269, 270, 271, 272, 273, 274, 275, 276, 277, 279, 281, 282, 283, 284, 285, 286, 287, 289, 292, 294, 295, 296, 297, 298, 299, 300, 301, 302, 303, 304, 305, 306, 307, 308, 309, 310, 311, 312, 313, 314, 315, 316, 317, 319, 320, 321, 322, 323, 324, 325, 326, 327, 328, 329, 330, 331, 332, 333, 334, 337, 338, 344, 347, 348, 349, 352, 353, 354, 355, 358, 359, 362, 363, 365, 367, 368, 377, 378, 381, 385, 386, 391, 392, 393, 395, 396, 397, 398, 399, 402, 403, 409, 410, 416, 417, 419, 426, 427, 428, 429, 430, 431, 433, 435, 436, 437, 438, 439, 440, 441, 442, 443, 444, 445, 446, 447, 448, 449, 450, 451, 452, 453, 454, 455, 456, 457, 458, 459, 460, 461, 462, 463, 464, 465, 466, 467, 468, 469, 470, 471, 472, 473, 474, 475, 476, 477, 478, 479, 480, 481, 482, 483, 484, 485, 486, 487, 488, 489, 490, 491, 492, 493, 494, 495, 496, 497, 498, 499, 500, 501, 502, 503, 504, 505, 506, 507, 508, 509, 510, 511, 512, 513, 514, 515, 516, 517, 518, 519, 520, 521, 522, 523, 524, 525, 526, 527, 528, 529, 530, 531, 532, 533, 534, 535, 536, 537, 538, 539, 540, 541, 542, 543, 544, 545, 546, 547, 548, 549, 550, 551, 552, 553, 554, 555, 556, 557, 558, 559, 560, 561, 562, 563, 564, 565, 566, 567, 568, 569, 570, 571, 572, 573, 574, 575, 576, 577, 578, 579, 580, 581, 582, 583, 584, 585, 586, 587, 588, 589], [0.0, 0.0, 0.0, 0.0, 0.0, 0.0, 0.0, 0.0, 0.0, 0.0, 0.0, 0.0, 0.0, 0.0, 0.0, 0.0, 0.0, 0.0, 0.0, 0.0, 0.0, 0.0, 0.0, 0.0, 0.0, 0.0, 0.0, 0.0, 0.0, 0.0, 0.0, 0.0, 0.0, 0.0, 0.0, 0.0, 0.0, 0.0, 0.0, 0.0, 0.0, 0.0, 0.0, 0.0, 0.0, 0.0, 0.0, 0.0, 0.0, 0.0, 0.0, 0.0, 0.0, 0.0, 0.0, 0.0, 0.0, 0.0, 0.0, 0.0, 0.0, 0.0, 0.0, 0.0, 0.0, 0.0, 0.0, 0.0, 0.0, 0.0, 0.0, 0.0, 0.0, 0.0, 0.0, 0.0, 0.0, 0.0, 0.0, 0.0, 0.0, 0.0, 0.0, 0.0, 0.0, 0.0, 0.0, 0.0, 0.0, 0.0, 0.0, 0.0, 0.0, 0.0, 0.0, 0.0, 0.0, 0.0, 0.0, 0.0, 0.0, 0.0, 0.0, 0.0, 0.0, 0.0, 0.0, 0.0, 0.0, 0.0, 0.0, 0.0, 0.0, 0.0, 0.0, 0.0, 0.0, 0.0, 0.0, 0.0, 0.0, 0.0, 0.0, 0.0, 0.0, 0.0, 0.0, 0.0, 0.0, 0.0, 0.0, 0.0, 0.0, 0.0, 0.0, 0.0, 0.0, 0.0, 0.0, 0.0, 0.0, 0.0, 0.0, 0.0, 0.0, 0.0, 0.0, 0.0, 0.0, 0.0, 0.0, 0.0, 0.0, 0.0, 0.0, 0.0, 0.0, 0.0, 0.0, 0.0, 0.0, 0.0, 0.0, 0.0, 0.0, 0.0, 0.0, 0.0, 0.0, 0.0, 0.0, 0.0, 0.0, 0.0, 0.0, 0.0, 0.0, 0.0, 0.0, 0.0, 0.0, 0.0, 0.0, 0.0, 0.0, 0.0, 0.0, 0.0, 0.0, 0.0, 0.0, 0.0, 0.0, 0.0, 0.0, 0.0, 0.0, 0.0, 0.0, 0.0, 0.0, 0.0, 0.0, 0.0, 0.0, 0.0, 0.0, 0.0, 0.0, 0.0, 0.0, 0.0, 0.0, 0.0, 0.0, 0.0, 0.0, 0.0, 0.0, 0.0, 0.0, 0.0, 0.0, 0.0, 0.0, 0.0, 0.0, 0.0, 0.0, 0.0, 0.0, 0.0, 0.0, 0.0, 0.0, 0.0, 0.0, 0.0, 0.0, 0.0, 0.0, 0.0, 0.0, 0.0, 0.0, 0.0, 0.0, 0.0, 0.0, 0.0, 0.0, 0.0, 0.0, 0.0, 0.0, 0.0, 0.0, 0.0, 0.0, 0.0, 0.0, 0.0, 0.0, 0.0, 0.0, 0.0, 0.0, 0.0, 0.0, 0.0, 0.0, 0.0, 0.0, 0.0, 0.0, 0.0, 0.0, 0.0, 0.0, 0.0, 0.0, 0.0, 0.0, 0.0, 0.0, 0.0, 0.0, 0.0, 0.0, 0.0, 0.0, 0.0, 0.0, 0.0, 0.0, 0.0, 0.0, 0.0, 0.0, 0.0, 0.0, 0.0, 0.0, 0.0, 0.0, 0.0, 0.0, 0.0, 0.0, 0.0, 0.0, 0.0, 0.0, 0.0, 0.0, 0.0, 0.0, 0.0, 0.0, 0.0, 0.0, 0.0, 0.0, 0.0, 0.0, 0.0, 0.0, 0.0, 0.0, 0.0, 0.0, 0.0, 0.0, 0.0, 0.0, 0.0, 0.0, 0.0, 0.0, 0.0, 0.0, 0.0, 0.0, 0.0, 0.0, 0.0, 0.0, 0.0, 0.0, 0.0, 0.0, 0.0, 0.0, 0.0, 0.0, 0.0, 0.0, 0.0, 0.0, 0.0, 0.0, 0.0, 0.0, 0.0, 0.0, 0.0, 0.0, 0.0, 0.0, 0.0, 0.0, 0.0, 0.0, 0.0, 0.0, 0.0, 0.0, 0.0, 0.0, 0.0, 0.0, 0.0, 0.0, 0.0, 0.0, 0.0, 0.0, 0.0, 0.0, 0.0, 0.0, 0.0, 0.0, 0.0, 0.0, 0.0, 0.0, 0.0, 0.0, 0.0, 0.0, 0.0, 0.0, 0.0, 0.0, 0.0, 0.0, 0.0, 0.0, 0.0, 0.0, 0.0, 0.0, 0.0, 0.0, 0.0, 0.0, 0.0, 0.0, 0.0, 0.0, 0.0, 0.0, 0.0, 0.0, 0.0, 0.0, 0.0, 0.0, 0.0, 0.0, 0.0, 0.0, 0.0, 0.0, 0.0, 0.0, 0.0, 0.0, 0.0, 0.0, 0.0, 0.0, 0.0, 0.0, 0.0, 0.0, 0.0, 0.0, 0.0, 0.0, 0.0, 0.0, 0.0, 0.0, 0.0, 0.0, 0.0, 0.0, 0.0, 0.0, 0.0, 0.0, 0.0, 0.0, 0.0, 0.0, 0.0, 0.0, 0.0, 0.0, 0.0, 0.0]): _vg.add([_i], _w, 'REPLACE')
_vg = ob_cube_002.vertex_groups.new(name='Nyckelben')
_vg = ob_cube_002.vertex_groups.new(name='UpperRightArm')
for _i, _w in zip([2, 3, 6, 7, 8, 9, 10, 11, 12, 14, 15, 16, 17, 38, 39, 40, 41, 44, 45, 48, 50, 51, 53, 54, 61, 62, 64, 65, 66, 67, 68, 69, 70, 77, 78, 79, 80, 81, 82, 83, 84, 85, 88, 91, 92, 93, 94, 95, 97, 98, 99, 100, 101, 104, 105, 106, 107, 108, 109, 110, 111, 112, 113, 132, 133, 139, 140, 186, 188, 190, 244, 301, 302, 309, 310, 311], [0.8711, 0.885, 0.2365, 0.1153, 0.09501, 0.9102, 0.08177, 0.9278, 0.1757, 0.1351, 0.04709, 0.05114, 0.03281, 0.4614, 0.3837, 0.03984, 0.04721, 0.1148, 0.05612, 0.002931, 0.1133, 0.09927, 0.01499, 0.003293, 0.0625, 0.05839, 0.7386, 0.01061, 0.8189, 0.1627, 0.2834, 0.008124, 0.7508, 0.317, 0.9465, 0.951, 0.9152, 0.8917, 0.1951, 0.1993, 0.6186, 0.6212, 0.01101, 0.008102, 0.2883, 0.2315, 0.2459, 0.155, 0.03795, 0.7786, 0.8843, 0.7669, 0.7773, 0.8761, 0.8819, 0.2103, 0.2961, 0.9107, 0.9177, 0.000742, 0.007406, 0.03299, 0.01948, 0.2791, 0.2887, 0.8547, 0.8701, 0.04717, 0.04656, 0.001142, 0.01008, 0.04426, 0.05577, 0.1122, 0.1275, 0.03296]): _vg.add([_i], _w, 'REPLACE')
_vg = ob_cube_002.vertex_groups.new(name='RightLowerArm')
for _i, _w in zip([2, 3, 9, 11, 18, 19, 20, 21, 22, 23, 24, 25, 80, 81, 86, 87, 88, 89, 90, 91, 104, 105, 108, 109, 114, 115, 116, 117, 118, 119, 139, 140, 141, 142, 211, 212, 213, 214, 215, 216, 217, 218, 219, 221, 222, 223, 224], [0.09856, 0.07536, 0.009895, 0.005632, 1.006, 1.0, 0.9965, 0.934, 0.9911, 0.9859, 0.9821, 0.9937, 0.05064, 0.06863, 1.025, 0.9366, 0.969, 0.9857, 0.9855, 0.9699, 0.09201, 0.08309, 0.0246, 0.01467, 0.9493, 1.001, 0.9801, 0.9791, 0.9794, 0.9768, 0.02187, 0.02354, 1.04, 0.9414, 0.1993, 0.1785, 0.2104, 0.1715, 0.152, 0.1499, 0.1588, 0.16, 0.1153, 0.185, 0.09776, 0.09959, 0.1965]): _vg.add([_i], _w, 'REPLACE')
_vg = ob_cube_002.vertex_groups.new(name='LeftLegRoot')
_vg = ob_cube_002.vertex_groups.new(name='LeftLeg')
_vg = ob_cube_002.vertex_groups.new(name='RightLegRoot')
_vg = ob_cube_002.vertex_groups.new(name='RightLeg')
_vg = ob_cube_002.vertex_groups.new(name='Nyckelben.001')
_vg = ob_cube_002.vertex_groups.new(name='RightArmRoot.001')
_vg = ob_cube_002.vertex_groups.new(name='LeftHand01')
for _i, _w in zip([248, 249, 250, 251, 278, 303, 304, 329, 330, 354, 355, 397, 398, 399, 400, 407, 408, 409, 410, 411, 412, 413, 414, 415, 416, 417, 418, 419, 420, 421, 422, 423, 424], [0.101, 0.4077, 0.1875, 0.9182, 0.9987, 0.2682, 0.6772, 0.8295, 0.1278, 0.5581, 0.9383, 1.009, 1.006, 0.9999, 1.004, 0.2668, 0.2677, 0.2667, 0.268, 0.2673, 0.2673, 0.2673, 0.2673, 0.2673, 0.9702, 0.9755, 0.971, 0.9783, 0.9764, 0.9767, 0.9765, 0.9763, 0.9765]): _vg.add([_i], _w, 'REPLACE')
_vg = ob_cube_002.vertex_groups.new(name='UpperRightLeg')
for _i, _w in zip([0, 1, 4, 5, 8, 10, 15, 26, 27, 28, 29, 34, 35, 36, 37, 41, 42, 43, 58, 63, 65, 71, 72, 75, 76, 102, 103, 110, 111, 120, 121, 122, 123, 128, 129, 130, 131, 134, 135, 136, 143, 144, 145, 146, 147, 148, 149, 150, 151, 152, 153, 154, 155, 156, 157, 158, 159, 160, 161, 162, 163, 164, 165, 166, 167, 168, 169, 170, 171, 172, 173, 174, 175, 176, 177, 178, 179, 180, 181, 182, 183, 184, 185, 186, 188, 234, 259, 277, 337, 338, 349, 358, 359], [0.2437, 0.1323, 0.1965, 0.06167, 0.07524, 0.01927, 0.01954, 0.9674, 0.9847, 0.7202, 0.7133, 0.2757, 0.869, 0.05414, 0.5, 0.01946, 0.1047, 0.06191, 0.3844, 0.1375, 0.1198, 0.9545, 0.9539, 0.1453, 0.7303, 0.2821, 0.3214, 0.09713, 0.0777, 0.9777, 0.9789, 0.7417, 0.8386, 0.9255, 0.8959, 0.07477, 0.1264, 0.4163, 0.4933, 0.2346, 0.1097, 0.4853, 0.6318, 0.2926, 0.6618, 0.94, 0.9097, 0.7341, 0.1582, 0.2406, 0.08231, 0.1783, 0.2847, 0.1081, 0.1668, 0.574, 0.8749, 0.2956, 0.8901, 0.7918, 0.9386, 0.7595, 0.9302, 1.009, 0.9718, 0.9802, 0.9912, 1.001, 0.9272, 0.9957, 0.966, 1.013, 1.002, 0.9929, 0.9645, 0.9983, 0.9749, 0.9972, 0.9679, 0.9882, 0.9932, 0.9895, 0.9952, 0.01948, 0.002725, 0.03495, 0.09341, 0.2899, 0.09857, 0.002945, 0.05166, 0.05327, 0.05615]): _vg.add([_i], _w, 'REPLACE')
_vg = ob_cube_002.vertex_groups.new(name='LowerRightLeg')
for _i, _w in zip([30, 31, 32, 33, 34, 35, 36, 37, 73, 74, 75, 76, 124, 125, 126, 127, 128, 129, 130, 131, 137, 138, 171, 173, 177, 179, 181], [0.9996, 0.9996, 0.9948, 0.9969, 0.7243, 0.1311, 0.9459, 0.5, 0.9969, 0.9992, 0.8547, 0.2698, 0.9997, 0.9998, 0.9964, 0.9955, 0.07447, 0.1041, 0.9252, 0.8736, 0.9993, 0.9988, 0.0737, 0.01789, 0.02058, 0.0006721, 0.01422]): _vg.add([_i], _w, 'REPLACE')
_vg = ob_cube_002.vertex_groups.new(name='SpineRoot')
for _i, _w in zip([0, 1, 4, 5, 8, 10, 13, 14, 15, 26, 28, 29, 38, 39, 40, 41, 42, 43, 48, 49, 50, 51, 52, 58, 61, 62, 63, 65, 67, 68, 69, 71, 72, 77, 85, 92, 93, 94, 95, 102, 103, 110, 111, 122, 123, 132, 133, 134, 135, 136, 143, 144, 145, 146, 147, 148, 149, 150, 151, 152, 153, 154, 155, 156, 157, 158, 159, 160, 161, 162, 163, 164, 165, 167, 186, 187, 188, 189, 190, 191, 230, 231, 234, 235, 238, 240, 243, 244, 245, 256, 258, 259, 268, 269, 270, 271, 272, 273, 274, 277, 279, 280, 282, 284, 285, 286, 288, 289, 294, 301, 302, 309, 310, 317, 318, 325, 326, 337, 338, 347, 348, 349, 356, 357, 358, 359, 360, 361, 362, 363, 364, 365, 366, 367, 368, 369, 370, 371, 372, 373, 374, 376, 395, 396], [0.6942, 0.7961, 0.6962, 0.918, 0.5806, 0.6794, 0.8369, 0.3024, 0.5584, 0.005013, 0.2666, 0.1927, 0.1527, 0.05849, 0.04728, 0.558, 0.7676, 0.7678, 0.6616, 0.6601, 0.1588, 0.1587, 0.1817, 0.5896, 0.3023, 0.2999, 0.8362, 0.6806, 0.3616, 0.2177, 0.8087, 0.03495, 0.01701, 0.03665, 0.0294, 0.01535, 0.04163, 0.01485, 0.04308, 0.6706, 0.6348, 0.7006, 0.7462, 0.1628, 0.1361, 0.2579, 0.2142, 0.3521, 0.4551, 0.3537, 0.8755, 0.5027, 0.3074, 0.6332, 0.3258, 0.05746, 0.07949, 0.2386, 0.8286, 0.743, 0.9052, 0.6928, 0.5403, 0.6931, 0.5414, 0.3655, 0.1043, 0.6872, 0.1062, 0.1989, 0.05785, 0.223, 0.06351, 0.002191, 0.5581, 0.7441, 0.469, 0.7436, 0.4679, 0.7393, 0.6942, 0.7964, 0.697, 0.9184, 0.5801, 0.6796, 0.8371, 0.3017, 0.5578, 0.002418, 0.2703, 0.1965, 0.1531, 0.05757, 0.0441, 0.5574, 0.9745, 0.9746, 0.1807, 0.4191, 0.5916, 0.8366, 0.6805, 0.3601, 0.2169, 0.8092, 0.03794, 0.01749, 0.03462, 0.003549, 0.04046, 0.01839, 0.01691, 0.6702, 0.6342, 0.7003, 0.7462, 0.1682, 0.1411, 0.2573, 0.2133, 0.4578, 0.8761, 0.5049, 0.3106, 0.6345, 0.3245, 0.05575, 0.07724, 0.2366, 0.8294, 0.7442, 0.9057, 0.3665, 0.1045, 0.6873, 0.1077, 0.1958, 0.05485, 0.2201, 0.06064, 0.004272, 0.5575, 0.741]): _vg.add([_i], _w, 'REPLACE')
_vg = ob_cube_002.vertex_groups.new(name='Spine')
for _i, _w in zip([0, 1, 4, 6, 7, 8, 9, 10, 11, 12, 13, 14, 15, 38, 39, 40, 41, 42, 43, 44, 45, 46, 47, 48, 49, 50, 51, 52, 59, 60, 61, 62, 65, 67, 68, 69, 70, 77, 82, 83, 84, 85, 92, 93, 94, 95, 96, 97, 98, 99, 100, 101, 102, 103, 108, 109, 110, 111, 132, 133, 158, 186, 187, 188, 189, 190, 191, 230, 231, 234, 236, 237, 238, 239, 240, 241, 242, 243, 244, 245, 268, 269, 270, 271, 274, 275, 276, 282, 284, 285, 286, 287, 294, 299, 300, 301, 302, 309, 310, 311, 312, 313, 314, 315, 316, 317, 318, 323, 324, 325, 326, 347, 348, 367, 395, 396], [0.04146, 0.05776, 0.04598, 0.01827, 0.004863, 0.231, 0.0325, 0.1962, 0.01766, 0.7366, 0.163, 0.4707, 0.2937, 0.3535, 0.5339, 0.8978, 0.294, 0.04787, 0.04817, 0.06648, 0.06837, 0.01524, 0.01453, 0.2209, 0.2224, 0.5503, 0.5512, 0.8077, 0.9683, 0.9669, 0.5056, 0.5098, 0.1428, 0.4336, 0.4521, 0.1359, 0.2033, 0.6176, 0.156, 0.25, 0.1307, 0.1757, 0.3631, 0.4221, 0.362, 0.4257, 0.2445, 0.2428, 0.02279, 0.02222, 0.05814, 0.1015, 0.03136, 0.02301, 0.02098, 0.02364, 0.1659, 0.139, 0.4226, 0.4688, 0.01607, 0.2939, 0.1658, 0.3783, 0.1714, 0.3814, 0.1747, 0.04165, 0.05799, 0.04664, 0.02639, 0.00552, 0.2338, 0.04549, 0.198, 0.02098, 0.7492, 0.1627, 0.4758, 0.2968, 0.3621, 0.5407, 0.9021, 0.2971, 0.809, 0.948, 0.952, 0.144, 0.4393, 0.4596, 0.1362, 0.2095, 0.6239, 0.157, 0.2519, 0.1538, 0.2024, 0.371, 0.3673, 0.6279, 0.6295, 0.04525, 0.04743, 0.05504, 0.09818, 0.03135, 0.02305, 0.03169, 0.03119, 0.1672, 0.14, 0.4296, 0.4754, 0.01663, 0.297, 0.1689]): _vg.add([_i], _w, 'REPLACE')
_vg = ob_cube_002.vertex_groups.new(name='Head')
for _i, _w in zip([3, 6, 7, 12, 16, 17, 44, 45, 46, 47, 50, 51, 53, 54, 55, 56, 61, 62, 64, 66, 70, 79, 81, 82, 83, 84, 85, 92, 93, 94, 95, 96, 97, 98, 99, 100, 101, 104, 105, 106, 107, 112, 113, 139, 140, 232, 233, 236, 237, 242, 246, 247, 275, 281, 283, 287, 296, 299, 300, 301, 302, 309, 310, 311, 312, 313, 314, 315, 316, 319, 320, 321, 322, 327, 328, 352, 353, 435, 436, 437, 438, 439, 440, 441, 442, 443, 444, 445, 446, 447, 448, 449, 450, 451, 452, 453, 454, 455, 456, 457, 458, 459, 460, 461, 462, 463, 464, 465, 466, 467, 468, 469, 470, 471, 472, 473, 474, 475, 476, 477, 478, 479, 480, 481, 482, 483, 484, 485, 486, 487, 488, 489, 490, 491, 492, 493, 494, 495, 496, 497, 498, 499, 500, 501, 502, 503, 504, 505, 506, 507, 508, 509, 510, 511, 512, 513, 514, 515, 516, 517, 518, 519, 520, 521, 522, 523, 524, 525, 526, 527, 528, 529, 530, 531, 532, 533, 534, 535, 536, 537, 538, 539, 540, 541, 542, 543, 544, 545, 546, 547, 548, 549, 550, 551, 552, 553, 554, 555, 556, 557, 558, 559, 560, 561, 562, 563, 564, 565, 566, 567, 568, 569, 570, 571, 572, 573, 574, 575, 576, 577, 578, 579, 580, 581, 582, 583, 584, 585, 586, 587, 588, 589], [0.01462, 0.7037, 0.851, 0.07778, 0.9157, 0.938, 0.7594, 0.7599, 0.9297, 0.9305, 0.06515, 0.06554, 0.927, 0.913, 0.9592, 0.9618, 0.01319, 0.01281, 0.2188, 0.1514, 0.005099, 0.01526, 0.002954, 0.6386, 0.5399, 0.1875, 0.113, 0.2125, 0.1567, 0.2421, 0.1599, 0.6903, 0.6925, 0.1645, 0.05523, 0.1567, 0.106, 0.003215, 0.008423, 0.7614, 0.6652, 0.9383, 0.9457, 0.09704, 0.08214, 0.0002829, 0.01085, 0.7075, 0.8498, 0.07354, 0.9072, 0.9332, 0.0007354, 0.2136, 0.1604, 0.002502, 0.02578, 0.6359, 0.5371, 0.2143, 0.1363, 0.2202, 0.2474, 0.3122, 0.3107, 0.187, 0.07215, 0.1476, 0.09838, 0.002427, 0.005821, 0.761, 0.6679, 0.9293, 0.9316, 0.09472, 0.08318, 1.0, 1.0, 1.0, 1.0, 1.0, 1.0, 1.0, 1.0, 1.0, 1.0, 1.0, 1.0, 1.0, 1.0, 1.0, 1.0, 1.0, 1.0, 1.0, 1.0, 1.0, 1.0, 1.0, 1.0, 1.0, 1.0, 1.0, 1.0, 1.0, 1.0, 1.0, 1.0, 1.0, 1.0, 1.0, 1.0, 1.0, 1.0, 1.0, 1.0, 1.0, 1.0, 1.0, 1.0, 1.0, 1.0, 1.0, 1.0, 1.0, 1.0, 1.0, 1.0, 1.0, 1.0, 1.0, 1.0, 1.0, 1.0, 1.0, 1.0, 1.0, 1.0, 1.0, 1.0, 1.0, 1.0, 1.0, 1.0, 1.0, 1.0, 1.0, 1.0, 1.0, 1.0, 1.0, 1.0, 1.0, 1.0, 1.0, 1.0, 1.0, 1.0, 1.0, 1.0, 1.0, 1.0, 1.0, 1.0, 1.0, 1.0, 1.0, 1.0, 1.0, 1.0, 1.0, 1.0, 1.0, 1.0, 1.0, 1.0, 1.0, 1.0, 1.0, 1.0, 1.0, 1.0, 1.0, 1.0, 1.0, 1.0, 1.0, 1.0, 1.0, 1.0, 1.0, 1.0, 1.0, 1.0, 1.0, 1.0, 1.0, 1.0, 1.0, 1.0, 1.0, 1.0, 1.0, 1.0, 1.0, 1.0, 1.0, 1.0, 1.0, 1.0, 1.0, 1.0, 1.0, 1.0, 1.0, 1.0, 1.0, 1.0, 1.0, 1.0, 1.0, 1.0, 1.0, 1.0, 1.0, 1.0, 1.0, 1.0, 1.0, 1.0, 1.0]): _vg.add([_i], _w, 'REPLACE')
_vg = ob_cube_002.vertex_groups.new(name='UpperLeftLeg')
for _i, _w in zip([4, 29, 42, 43, 122, 134, 135, 136, 145, 146, 154, 155, 156, 157, 190, 230, 231, 234, 235, 238, 240, 245, 256, 257, 258, 259, 264, 265, 266, 267, 271, 277, 279, 280, 282, 288, 289, 292, 293, 317, 318, 325, 326, 335, 336, 337, 338, 343, 344, 345, 346, 349, 356, 357, 358, 359, 360, 361, 362, 363, 364, 365, 366, 367, 368, 369, 370, 371, 372, 373, 374, 375, 376, 377, 378, 379, 380, 381, 382, 383, 384, 385, 386, 387, 388, 389, 390, 391, 392, 393, 394, 395], [0.03402, 0.09054, 0.06139, 0.1039, 0.09439, 0.2303, 0.05042, 0.4105, 0.05184, 0.05544, 0.107, 0.1649, 0.1768, 0.2817, 0.002497, 0.2437, 0.132, 0.1952, 0.06128, 0.07512, 0.019, 0.01937, 0.9688, 0.985, 0.7159, 0.7066, 0.2663, 0.8645, 0.04689, 0.498, 0.01929, 0.2863, 0.3818, 0.1372, 0.1197, 0.9529, 0.9534, 0.1423, 0.7259, 0.2825, 0.322, 0.09703, 0.07754, 0.9793, 0.9805, 0.7321, 0.8321, 0.9199, 0.8867, 0.06733, 0.1174, 0.4894, 0.1091, 0.4827, 0.6271, 0.2906, 0.6633, 0.9418, 0.9121, 0.7361, 0.1572, 0.2392, 0.08179, 0.5727, 0.8744, 0.2955, 0.8884, 0.7951, 0.9418, 0.7626, 0.9333, 1.01, 0.9705, 0.9797, 0.9907, 1.001, 0.9283, 0.9959, 0.9678, 1.013, 1.003, 0.9929, 0.9653, 0.9985, 0.9767, 0.9975, 0.9698, 0.987, 0.9924, 0.9886, 0.9947, 0.01932]): _vg.add([_i], _w, 'REPLACE')
_vg = ob_cube_002.vertex_groups.new(name='LowerLeftLeg')
for _i, _w in zip([260, 261, 262, 263, 264, 265, 266, 267, 290, 291, 292, 293, 339, 340, 341, 342, 343, 344, 345, 346, 350, 351, 380, 382, 386, 390], [0.9996, 0.9996, 0.9943, 0.9965, 0.7337, 0.1356, 0.9516, 0.502, 0.9968, 0.9991, 0.8577, 0.2743, 0.9998, 0.9998, 0.9959, 0.995, 0.08014, 0.1133, 0.9327, 0.8826, 0.9992, 0.9986, 0.07253, 0.01428, 0.01903, 0.0104]): _vg.add([_i], _w, 'REPLACE')
_vg = ob_cube_002.vertex_groups.new(name='LeftUpperArm')
for _i, _w in zip([14, 44, 45, 46, 49, 50, 51, 54, 61, 62, 84, 85, 92, 93, 94, 95, 96, 190, 232, 233, 236, 237, 238, 239, 240, 241, 242, 244, 245, 246, 247, 249, 252, 253, 254, 255, 268, 269, 270, 271, 281, 282, 283, 284, 285, 286, 287, 294, 295, 296, 297, 298, 299, 300, 301, 302, 305, 306, 307, 308, 309, 310, 312, 313, 314, 315, 316, 319, 320, 321, 322, 323, 324, 326, 327, 328, 331, 332, 333, 334, 347, 348, 352, 353, 395], [0.003932, 0.05061, 0.1068, 0.001417, 0.001266, 0.08963, 0.1028, 0.03016, 0.05381, 0.05689, 0.02243, 0.03642, 0.09809, 0.1369, 0.1125, 0.2059, 0.04055, 0.04155, 0.9673, 0.9618, 0.2262, 0.1174, 0.09421, 0.9296, 0.08163, 0.9537, 0.1698, 0.1277, 0.04393, 0.05473, 0.04024, 0.003021, 0.9874, 0.9837, 0.9791, 0.9819, 0.4622, 0.3863, 0.03645, 0.04405, 0.7635, 0.009083, 0.8136, 0.161, 0.2803, 0.007518, 0.7533, 0.3162, 0.9552, 0.9431, 0.9689, 0.964, 0.2002, 0.2035, 0.5541, 0.554, 1.002, 0.9893, 0.9936, 1.002, 0.2573, 0.2193, 0.03385, 0.7399, 0.8542, 0.7949, 0.7998, 0.967, 0.9652, 0.2144, 0.2916, 0.94, 0.9451, 0.006278, 0.04491, 0.03657, 0.9984, 0.9998, 0.9811, 0.9813, 0.2787, 0.2896, 0.8922, 0.9036, 0.04401]): _vg.add([_i], _w, 'REPLACE')
_vg = ob_cube_002.vertex_groups.new(name='LeftLowerArm')
for _i, _w in zip([248, 249, 250, 251, 255, 303, 304, 329, 330, 354, 355, 407, 408, 409, 410, 411, 412, 413, 414, 415, 416, 418], [0.896, 0.569, 0.7953, 0.07825, 0.02152, 0.7346, 0.3074, 0.1711, 0.8671, 0.477, 0.05488, 0.7421, 0.7412, 0.7422, 0.741, 0.7416, 0.7416, 0.7416, 0.7416, 0.7416, 0.008539, 0.006994]): _vg.add([_i], _w, 'REPLACE')
_vg = ob_cube_002.vertex_groups.new(name='RightHand02')
for _i, _w in zip([21, 142, 195, 196, 197, 198, 199, 200, 201, 202, 203, 204, 205, 206, 207, 208, 209, 210, 211, 212, 213, 214, 215, 216, 217, 218, 219, 220], [0.001746, 0.0101, 0.2051, 0.7508, 0.7823, 0.6167, 0.6288, 0.628, 0.6285, 0.09416, 0.5471, 0.1187, 0.7986, 0.4642, 0.4661, 0.4639, 0.4664, 0.4728, 0.7649, 0.7879, 0.7535, 0.7953, 0.7969, 0.7967, 0.7872, 0.785, 0.7173, 0.6169]): _vg.add([_i], _w, 'REPLACE')
_vg = ob_cube_002.vertex_groups.new(name='LeftArm.003')
for _i, _w in zip([195, 196, 197, 198, 199, 200, 201, 202, 203, 204, 205, 206, 207, 208, 209, 210, 211, 212, 213, 214, 215, 216, 217, 218, 219, 220], [0.2047, 0.2318, 0.2039, 0.3729, 0.3646, 0.3655, 0.3648, 0.9047, 0.4491, 0.8797, 0.1996, 0.5351, 0.5333, 0.5355, 0.533, 0.5267, 0.003983, 0.001871, 0.004396, 0.001666, 0.03905, 0.04395, 0.04424, 0.0462, 0.1625, 0.3771]): _vg.add([_i], _w, 'REPLACE')
_vg = ob_cube_002.vertex_groups.new(name='LeftArm.002')
_vg = ob_cube_002.vertex_groups.new(name='RightHand03')
for _i, _w in zip([87, 221, 222, 223, 224, 225, 226, 227, 228, 229], [0.01888, 0.8085, 0.8966, 0.8955, 0.7961, 1.084, 1.112, 1.107, 1.08, 1.136]): _vg.add([_i], _w, 'REPLACE')
_vg = ob_cube_002.vertex_groups.new(name='RightHand01')
for _i, _w in zip([57, 114, 192, 193, 194, 195], [0.9923, 0.006551, 1.0, 0.9948, 0.9919, 0.5886]): _vg.add([_i], _w, 'REPLACE')
_vg = ob_cube_002.vertex_groups.new(name='LeftHand02')
for _i, _w in zip([401, 402, 403, 404, 405, 406, 425], [0.9922, 0.993, 0.9946, 0.9953, 0.9953, 0.9953, 0.9953]): _vg.add([_i], _w, 'REPLACE')
_vg = ob_cube_002.vertex_groups.new(name='LeftHand03')
for _i, _w in zip([426, 427, 428, 429, 430, 431, 432, 433, 434], [0.984, 1.01, 0.9999, 0.9778, 1.057, 1.065, 1.063, 1.055, 1.072]): _vg.add([_i], _w, 'REPLACE')
_vg = ob_cube_002.vertex_groups.new(name='spine')
for _i, _w in zip([1, 5, 13, 28, 52, 58, 63, 69, 123, 134, 135, 136, 143, 144, 147, 151, 152, 153, 160, 161, 231, 235, 243, 258, 272, 273, 274, 279, 280, 286, 338, 349, 356, 357, 360, 364, 365, 366, 369, 370], [0.01568, 0.7258, 0.2277, 0.1374, 0.01146, 0.3815, 0.128, 0.07569, 0.05361, 0.04099, 0.2564, 0.04099, 0.7709, 0.3456, 0.01803, 0.8495, 0.7601, 0.8503, 0.1184, 0.02204, 0.01569, 0.7259, 0.2279, 0.1374, 0.6468, 0.6475, 0.01135, 0.3815, 0.1281, 0.07576, 0.05361, 0.2564, 0.771, 0.3456, 0.01803, 0.8497, 0.7601, 0.8504, 0.1184, 0.02204]): _vg.add([_i], _w, 'REPLACE')
_vg = ob_cube_002.vertex_groups.new(name='spine.001')
for _i, _w in zip([1, 5, 8, 10, 13, 15, 40, 41, 48, 49, 52, 59, 60, 61, 63, 69, 110, 111, 133, 143, 153, 186, 187, 188, 189, 190, 191, 231, 235, 238, 240, 243, 245, 270, 271, 272, 273, 274, 280, 286, 325, 326, 348, 356, 366, 395, 396], [0.01166, 0.1031, 0.007875, 0.2228, 0.6398, 0.05609, 0.1386, 0.05609, 0.0657, 0.06558, 0.596, 0.1133, 0.1134, 0.0002595, 0.04579, 0.5724, 0.04216, 0.08527, 0.03556, 0.00972, 0.05906, 0.05609, 0.298, 0.04482, 0.3833, 0.04365, 0.3721, 0.01165, 0.103, 0.007756, 0.2228, 0.6398, 0.05544, 0.1387, 0.05544, 0.2858, 0.2852, 0.5967, 0.04576, 0.5724, 0.04209, 0.08525, 0.03556, 0.009694, 0.05902, 0.05544, 0.2895]): _vg.add([_i], _w, 'REPLACE')
_vg = ob_cube_002.vertex_groups.new(name='spine.002')
for _i, _w in zip([12, 13, 14, 15, 39, 40, 41, 48, 49, 50, 51, 52, 59, 60, 61, 62, 69, 77, 186, 187, 188, 189, 190, 191, 242, 243, 244, 245, 269, 270, 271, 274, 275, 276, 286, 294, 395, 396], [0.05013, 0.05666, 0.02677, 0.09424, 0.01058, 0.5326, 0.09431, 0.07409, 0.07456, 0.118, 0.119, 0.2352, 0.6715, 0.6711, 0.301, 0.3109, 0.005521, 0.08325, 0.09428, 0.0232, 0.2054, 0.05552, 0.2087, 0.05674, 0.05014, 0.05657, 0.02757, 0.09538, 0.01066, 0.5327, 0.09545, 0.2347, 0.0626, 0.06261, 0.005467, 0.08326, 0.09543, 0.02459]): _vg.add([_i], _w, 'REPLACE')
_vg = ob_cube_002.vertex_groups.new(name='spine.003')
for _i, _w in zip([6, 7, 12, 14, 17, 40, 46, 47, 50, 51, 55, 56, 59, 60, 61, 62, 64, 66, 70, 82, 83, 93, 95, 96, 97, 100, 101, 106, 107, 139, 140, 236, 237, 242, 244, 247, 270, 275, 276, 281, 283, 287, 299, 300, 311, 312, 315, 316, 321, 322, 327, 352, 353], [0.03064, 0.1827, 0.578, 0.01417, 0.01156, 0.04213, 0.1737, 0.173, 0.2103, 0.2095, 0.01367, 0.01615, 0.05187, 0.05194, 0.08871, 0.08741, 0.0597, 0.00141, 0.07914, 0.3663, 0.3585, 0.01401, 0.01384, 0.6107, 0.6108, 0.0635, 0.06362, 0.3148, 0.08806, 0.03585, 0.00087, 0.03166, 0.183, 0.578, 0.0139, 0.01211, 0.04208, 0.7494, 0.7494, 0.06026, 0.002266, 0.07906, 0.3664, 0.3585, 0.669, 0.669, 0.06387, 0.06379, 0.3152, 0.0886, 0.0007302, 0.03814, 0.002899]): _vg.add([_i], _w, 'REPLACE')
_vg = ob_cube_002.vertex_groups.new(name='spine.004')
for _i, _w in zip([6, 7, 12, 16, 17, 44, 45, 46, 47, 53, 54, 55, 56, 64, 66, 82, 83, 84, 96, 97, 98, 99, 100, 101, 106, 107, 112, 113, 139, 140, 236, 237, 242, 246, 247, 275, 276, 281, 283, 299, 300, 301, 311, 312, 313, 314, 315, 316, 321, 322, 327, 328, 352, 353], [0.4405, 0.5288, 0.02302, 0.06597, 0.07239, 0.08924, 0.08987, 0.6087, 0.6104, 0.01699, 0.0193, 0.09154, 0.09527, 0.1087, 0.09855, 0.2952, 0.1934, 0.03213, 0.1953, 0.1954, 0.08914, 0.00407, 0.05594, 0.006552, 0.3181, 0.4587, 0.05401, 0.03882, 0.004471, 0.02289, 0.4423, 0.5288, 0.02304, 0.07423, 0.07549, 0.006152, 0.006151, 0.1092, 0.09931, 0.2952, 0.1935, 0.03253, 0.112, 0.112, 0.08965, 0.004449, 0.05626, 0.006807, 0.319, 0.4604, 0.06269, 0.07274, 0.006793, 0.02543]): _vg.add([_i], _w, 'REPLACE')
_vg = ob_cube_002.vertex_groups.new(name='spine.005')
for _i, _w in zip([6, 16, 44, 45, 53, 54, 84, 92, 94, 98, 107, 113, 236, 246, 301, 309, 310, 313, 322, 328], [0.1434, 0.07463, 0.611, 0.611, 0.06243, 0.05916, 0.04688, 0.04139, 0.07225, 0.01081, 0.06564, 0.001097, 0.1443, 0.07856, 0.04704, 0.04141, 0.07225, 0.01123, 0.06661, 0.03677]): _vg.add([_i], _w, 'REPLACE')
_vg = ob_cube_002.vertex_groups.new(name='spine.006')
for _i, _w in zip([6, 16, 17, 44, 45, 53, 54, 55, 56, 107, 112, 113, 236, 246, 247, 321, 322, 327, 328, 435, 436, 437, 438, 439, 440, 441, 442, 443, 444, 445, 446, 447, 448, 449, 450, 451, 452, 453, 454, 455, 456, 457, 458, 459, 460, 461, 462, 463, 464, 465, 466, 467, 468, 469, 470, 471, 472, 473, 474, 475, 476, 477, 478, 479, 480, 481, 482, 483, 484, 485, 486, 487, 488, 489, 490, 491, 492, 493, 494, 495, 496, 497, 498, 499, 500, 501, 502, 503, 504, 505, 506, 507, 508, 509, 510, 511, 512, 513, 514, 515, 516, 517, 518, 519, 520, 521, 522, 523, 524, 525, 526, 527, 528, 529, 530, 531, 532, 533, 534, 535, 536, 537, 538, 539, 540, 541, 542, 543, 544, 545, 546, 547, 548, 549, 550, 551, 552, 553, 554, 555, 556, 557, 558, 559, 560, 561, 562, 563, 564, 565, 566, 567, 568, 569, 570, 571, 572, 573, 574, 575, 576, 577, 578, 579, 580, 581, 582, 583, 584, 585, 586, 587, 588, 589], [0.08491, 0.5639, 0.05198, 0.09058, 0.09573, 0.7238, 0.7581, 0.02378, 0.01658, 0.03999, 0.0963, 0.1987, 0.09687, 0.623, 0.07911, 0.0002897, 0.05563, 0.1501, 0.3723, 0.7826, 0.9669, 0.774, 1.014, 0.7695, 0.9672, 0.7759, 1.017, 0.8022, 0.8006, 0.802, 0.9556, 0.9778, 0.9882, 0.8184, 0.8276, 0.8271, 1.011, 0.9868, 0.9548, 0.9016, 0.8509, 0.8722, 0.893, 0.9484, 0.8064, 0.8045, 0.828, 0.9292, 0.9154, 0.8807, 0.89, 0.906, 0.9246, 0.9536, 0.9617, 0.9328, 0.9082, 0.8511, 0.869, 0.888, 0.9427, 0.8215, 0.7898, 0.8292, 0.9295, 0.9113, 0.8867, 0.8944, 0.9042, 0.9229, 0.9502, 0.9608, 0.936, 0.8229, 0.8284, 0.8439, 0.8577, 0.8948, 0.8598, 0.8504, 0.83, 0.832, 0.8466, 0.8567, 0.8833, 0.8562, 0.8485, 0.9589, 0.9703, 0.9824, 1.017, 0.9711, 0.9647, 0.9562, 0.9583, 0.9703, 0.982, 1.017, 0.9735, 0.9664, 0.9922, 0.9881, 0.987, 0.9803, 0.916, 0.9457, 0.9667, 0.9794, 0.9827, 0.9758, 0.987, 0.9681, 0.9419, 0.9899, 0.9913, 0.9973, 0.9993, 0.9985, 0.989, 0.979, 0.9915, 0.9892, 0.9859, 0.9814, 0.9176, 0.9475, 0.9682, 0.9804, 0.9836, 0.9762, 0.9868, 0.9647, 0.9443, 0.9902, 0.992, 0.9959, 0.9981, 0.9974, 0.9893, 0.9798, 0.8077, 0.8502, 0.8456, 0.8633, 0.8803, 0.9038, 0.8818, 0.863, 0.8295, 0.8331, 0.8395, 0.8288, 0.8165, 0.8122, 0.8195, 0.8211, 0.8069, 0.8076, 0.8274, 0.8501, 0.8461, 0.8623, 0.8802, 0.9027, 0.8807, 0.8623, 0.8288, 0.8321, 0.8392, 0.8297, 0.8177, 0.8138, 0.8189, 0.8218]): _vg.add([_i], _w, 'REPLACE')
_vg = ob_cube_002.vertex_groups.new(name='face')
for _i, _w in zip([6, 7, 16, 17, 44, 45, 46, 47, 53, 54, 55, 56, 106, 107, 112, 113, 236, 237, 246, 247, 321, 322, 327, 328, 435, 436, 437, 439, 440, 441, 443, 444, 445, 446, 449, 450, 451, 454, 455, 456, 457, 458, 459, 460, 461, 462, 463, 464, 465, 466, 467, 468, 469, 470, 471, 472, 473, 474, 475, 476, 477, 478, 479, 480, 481, 482, 483, 484, 485, 486, 487, 488, 489, 490, 491, 492, 493, 494, 495, 496, 497, 498, 499, 500, 501, 502, 503, 504, 507, 508, 509, 510, 511, 514, 515, 520, 521, 522, 527, 528, 540, 541, 542, 547, 548, 556, 557, 558, 559, 560, 561, 562, 563, 564, 565, 566, 567, 568, 569, 570, 571, 572, 573, 574, 575, 576, 577, 578, 579, 580, 581, 582, 583, 584, 585, 586, 587, 588, 589], [0.05986, 0.1011, 0.2404, 0.8083, 0.01443, 0.001769, 0.1117, 0.1117, 0.1464, 0.1138, 0.8079, 0.8064, 0.09429, 0.06509, 0.7862, 0.6923, 0.03756, 0.09708, 0.1621, 0.7722, 0.08611, 0.05051, 0.7095, 0.448, 0.2174, 0.01613, 0.226, 0.2305, 0.01558, 0.2241, 0.1978, 0.1994, 0.198, 0.03871, 0.1816, 0.1724, 0.1729, 0.04039, 0.09839, 0.1491, 0.1278, 0.107, 0.05156, 0.1936, 0.1955, 0.172, 0.07076, 0.08462, 0.1193, 0.11, 0.09398, 0.07543, 0.04284, 0.0267, 0.0672, 0.09182, 0.1489, 0.131, 0.112, 0.05726, 0.1785, 0.2102, 0.1708, 0.07048, 0.08871, 0.1133, 0.1056, 0.09577, 0.07712, 0.04963, 0.0284, 0.06404, 0.1771, 0.1716, 0.1561, 0.1423, 0.1052, 0.1402, 0.1496, 0.17, 0.168, 0.1534, 0.1433, 0.1167, 0.1438, 0.1515, 0.03217, 0.009473, 0.007808, 0.02064, 0.03756, 0.03347, 0.009401, 0.003055, 0.01718, 0.08402, 0.05434, 0.01657, 0.01376, 0.05807, 0.08244, 0.05247, 0.01369, 0.02062, 0.05566, 0.1923, 0.1498, 0.1544, 0.1367, 0.1197, 0.09624, 0.1182, 0.137, 0.1705, 0.1668, 0.1605, 0.1712, 0.1835, 0.1878, 0.1805, 0.1789, 0.1931, 0.1924, 0.1726, 0.1499, 0.1539, 0.1377, 0.1198, 0.09725, 0.1193, 0.1377, 0.1712, 0.1679, 0.1608, 0.1703, 0.1823, 0.1862, 0.1811, 0.1782]): _vg.add([_i], _w, 'REPLACE')
_vg = ob_cube_002.vertex_groups.new(name='shoulder.L')
for _i, _w in zip([2, 3, 6, 7, 9, 11, 12, 14, 16, 39, 44, 45, 47, 50, 51, 61, 62, 64, 66, 70, 77, 78, 79, 82, 83, 84, 85, 92, 93, 94, 95, 96, 97, 98, 99, 100, 101, 104, 105, 106, 107, 108, 109, 139, 140, 275, 301, 302, 309, 310, 311, 312], [0.07286, 0.04534, 0.1649, 0.09326, 0.06302, 0.05611, 0.138, 0.02986, 0.007567, 0.002855, 0.1027, 0.04713, 0.01423, 0.1625, 0.1334, 0.06438, 0.06074, 0.3668, 0.4599, 0.5133, 0.0558, 0.1586, 0.1721, 0.137, 0.2264, 0.7802, 0.8059, 0.7339, 0.6414, 0.5158, 0.2396, 0.006094, 0.04922, 0.6487, 0.6155, 0.1184, 0.114, 0.06145, 0.05458, 0.09905, 0.1629, 0.03367, 0.02713, 0.2141, 0.2127, 0.03107, 0.01716, 0.03578, 0.1601, 0.3437, 0.06353, 0.01267]): _vg.add([_i], _w, 'REPLACE')
_vg = ob_cube_002.vertex_groups.new(name='upper_arm.L')
for _i, _w in zip([2, 3, 6, 7, 9, 11, 12, 38, 39, 64, 66, 67, 68, 70, 78, 79, 80, 81, 82, 83, 84, 85, 88, 91, 97, 98, 99, 100, 101, 104, 105, 106, 107, 108, 109, 116, 117, 132, 133, 139, 140, 275, 311], [0.8113, 0.8743, 0.04143, 0.0607, 0.7557, 0.8307, 0.09417, 0.1769, 0.09622, 0.4181, 0.3589, 0.01267, 0.05478, 0.2189, 0.7406, 0.7594, 0.9291, 0.9138, 0.1422, 0.1549, 0.03909, 0.03303, 0.01812, 0.01228, 0.03711, 0.1667, 0.279, 0.7316, 0.7524, 0.8364, 0.858, 0.1221, 0.1003, 0.785, 0.8088, 0.01897, 0.01977, 0.06298, 0.07103, 0.6685, 0.6738, 0.005798, 0.03857]): _vg.add([_i], _w, 'REPLACE')
_vg = ob_cube_002.vertex_groups.new(name='forearm.L')
for _i, _w in zip([2, 3, 9, 11, 22, 23, 24, 25, 78, 80, 81, 88, 89, 90, 91, 104, 105, 108, 109, 116, 117, 118, 119, 139, 140], [0.08784, 0.05356, 0.04189, 0.01864, 0.9517, 0.979, 0.975, 0.9509, 0.01579, 0.009653, 0.03683, 0.9694, 0.9617, 0.9591, 0.9655, 0.07735, 0.06398, 0.055, 0.04424, 0.9529, 0.9529, 0.9909, 0.9882, 0.00405, 0.009933]): _vg.add([_i], _w, 'REPLACE')
_vg = ob_cube_002.vertex_groups.new(name='hand.L')
for _i, _w in zip([18, 19, 20, 21, 25, 57, 86, 87, 114, 115, 141, 142, 192, 193, 194, 195, 196, 197, 198, 199, 200, 201, 202, 203, 204, 205, 206, 207, 208, 209, 210, 211, 212, 213, 214, 215, 216, 217, 218, 219, 220, 221, 222, 223, 224, 225, 226, 227, 228, 229], [0.9929, 0.9796, 0.9765, 0.9998, 0.0003731, 1.022, 0.9925, 1.001, 1.004, 0.9887, 0.9969, 1.0, 1.024, 1.023, 1.022, 1.023, 1.008, 1.008, 1.008, 1.007, 1.007, 1.007, 0.993, 0.993, 0.993, 0.9931, 0.993, 0.993, 0.993, 0.993, 0.993, 1.001, 1.001, 1.001, 1.001, 1.001, 1.001, 1.001, 1.001, 1.001, 1.007, 1.004, 1.007, 1.006, 1.004, 1.01, 1.011, 1.011, 1.01, 1.012]): _vg.add([_i], _w, 'REPLACE')
_vg = ob_cube_002.vertex_groups.new(name='shoulder.R')
for _i, _w in zip([44, 45, 46, 50, 51, 61, 62, 84, 85, 92, 93, 94, 95, 96, 97, 232, 233, 236, 237, 239, 241, 242, 244, 246, 269, 276, 281, 283, 287, 294, 295, 296, 298, 299, 300, 301, 302, 309, 310, 311, 312, 313, 314, 315, 316, 319, 320, 321, 322, 323, 324, 352, 353], [0.04727, 0.1031, 0.01481, 0.1335, 0.1627, 0.06157, 0.06349, 0.01722, 0.03589, 0.1602, 0.24, 0.3439, 0.6419, 0.04941, 0.006173, 0.08038, 0.05425, 0.1658, 0.09362, 0.06097, 0.0498, 0.1379, 0.02984, 0.01349, 0.001614, 0.03103, 0.3697, 0.4627, 0.5125, 0.05582, 0.1585, 0.1753, 0.003346, 0.1372, 0.2266, 0.7805, 0.8061, 0.7341, 0.516, 0.01272, 0.06358, 0.6499, 0.6158, 0.1195, 0.1143, 0.06942, 0.06238, 0.1004, 0.1642, 0.02774, 0.01852, 0.2208, 0.2199]): _vg.add([_i], _w, 'REPLACE')
_vg = ob_cube_002.vertex_groups.new(name='upper_arm.R')
for _i, _w in zip([96, 232, 233, 236, 237, 239, 241, 242, 268, 269, 276, 281, 283, 284, 285, 287, 295, 296, 297, 298, 299, 300, 301, 302, 305, 312, 313, 314, 315, 316, 319, 320, 321, 322, 323, 324, 347, 348, 352, 353], [0.037, 0.7931, 0.8574, 0.04085, 0.06054, 0.7639, 0.8503, 0.09456, 0.1789, 0.09826, 0.005989, 0.4124, 0.354, 0.01341, 0.05538, 0.2212, 0.7423, 0.7542, 0.9305, 0.9036, 0.1418, 0.1547, 0.03862, 0.03295, 0.008301, 0.03854, 0.1647, 0.2791, 0.7289, 0.7518, 0.8172, 0.839, 0.1204, 0.09917, 0.7966, 0.8247, 0.064, 0.07238, 0.6555, 0.6602]): _vg.add([_i], _w, 'REPLACE')
_vg = ob_cube_002.vertex_groups.new(name='forearm.R')
for _i, _w in zip([232, 233, 239, 241, 252, 253, 254, 255, 295, 297, 298, 305, 306, 307, 308, 319, 320, 323, 324, 331, 332, 333, 334, 352, 353], [0.09547, 0.06046, 0.03975, 0.01134, 0.9694, 0.9764, 0.9727, 0.9679, 0.01582, 0.009947, 0.04686, 0.9747, 0.9739, 0.9734, 0.9737, 0.08498, 0.0715, 0.0532, 0.03851, 0.9706, 0.9708, 0.9735, 0.9729, 0.01094, 0.01702]): _vg.add([_i], _w, 'REPLACE')
_vg = ob_cube_002.vertex_groups.new(name='hand.R')
for _i, _w in zip([248, 249, 250, 251, 278, 303, 304, 329, 330, 354, 355, 397, 398, 399, 400, 401, 402, 403, 404, 405, 406, 407, 408, 409, 410, 411, 412, 413, 414, 415, 416, 417, 418, 419, 420, 421, 422, 423, 424, 425, 426, 427, 428, 429, 430, 431, 432, 433, 434], [0.993, 0.9794, 0.9769, 0.9999, 1.035, 0.9922, 1.002, 1.004, 0.9889, 0.9961, 1.0, 1.037, 1.036, 1.035, 1.036, 1.017, 1.017, 1.017, 1.017, 1.017, 1.017, 0.9929, 0.9929, 0.9928, 0.9929, 0.9929, 0.9929, 0.9929, 0.9929, 0.9929, 1.001, 1.001, 1.001, 1.001, 1.001, 1.001, 1.001, 1.001, 1.001, 1.017, 1.013, 1.016, 1.015, 1.013, 1.022, 1.023, 1.023, 1.022, 1.024]): _vg.add([_i], _w, 'REPLACE')
_vg = ob_cube_002.vertex_groups.new(name='breast.L')
for _i, _w in zip([4, 8, 9, 10, 11, 12, 14, 15, 38, 39, 40, 41, 42, 43, 48, 49, 50, 51, 52, 59, 60, 61, 62, 65, 67, 68, 69, 70, 77, 78, 85, 99, 101, 108, 109, 110, 111, 132, 133, 186, 187, 188, 189, 190, 191, 244, 245, 271, 274, 395, 396], [0.04483, 0.3141, 0.1284, 0.225, 0.07077, 0.06467, 0.7099, 0.3313, 0.7439, 0.8186, 0.2554, 0.3318, 0.04027, 0.01687, 0.1736, 0.1167, 0.1859, 0.1324, 0.05682, 0.04942, 0.1056, 0.1467, 0.1218, 0.08704, 0.6985, 0.8455, 0.09128, 0.1914, 0.8037, 0.05284, 0.04594, 0.01025, 0.01109, 0.1069, 0.09491, 0.1511, 0.1106, 0.7351, 0.7544, 0.3316, 0.1661, 0.2509, 0.1206, 0.07184, 0.07742, 0.007547, 0.03258, 0.03255, 0.01755, 0.03256, 0.05924]): _vg.add([_i], _w, 'REPLACE')
_vg = ob_cube_002.vertex_groups.new(name='breast.R')
for _i, _w in zip([14, 15, 41, 42, 43, 48, 49, 50, 51, 52, 59, 60, 61, 62, 186, 187, 188, 189, 190, 191, 234, 238, 239, 240, 241, 242, 244, 245, 268, 269, 270, 271, 274, 282, 284, 285, 286, 287, 294, 295, 302, 314, 316, 323, 324, 325, 326, 347, 348, 395, 396], [0.007481, 0.03259, 0.03256, 0.017, 0.04057, 0.1168, 0.1748, 0.1322, 0.1855, 0.01758, 0.1054, 0.04944, 0.1229, 0.144, 0.03257, 0.05882, 0.0721, 0.07692, 0.2504, 0.1238, 0.04496, 0.314, 0.1237, 0.2249, 0.06205, 0.06443, 0.7099, 0.3318, 0.7428, 0.8176, 0.2554, 0.3323, 0.05666, 0.08709, 0.6983, 0.8451, 0.09127, 0.1903, 0.8037, 0.05102, 0.04576, 0.009023, 0.01069, 0.1009, 0.08719, 0.1511, 0.1106, 0.7346, 0.7537, 0.3321, 0.1687]): _vg.add([_i], _w, 'REPLACE')
_vg = ob_cube_002.vertex_groups.new(name='pelvis.L')
for _i, _w in zip([0, 1, 4, 5, 8, 10, 13, 14, 15, 28, 38, 41, 42, 43, 48, 49, 58, 61, 62, 63, 65, 67, 68, 69, 71, 102, 103, 110, 111, 123, 132, 133, 134, 135, 136, 143, 144, 147, 150, 151, 152, 153, 154, 155, 156, 157, 158, 160, 161, 164, 186, 187, 188, 189, 190, 191, 234, 245, 258, 271, 279, 338, 349, 356, 357, 359, 364, 365, 370, 395, 396], [0.2679, 0.5802, 0.1765, 0.01549, 0.4468, 0.4463, 0.04493, 0.07686, 0.3232, 0.1382, 0.008868, 0.3227, 0.1995, 0.116, 0.2788, 0.1859, 0.2681, 0.0823, 0.06543, 0.1027, 0.7004, 0.2159, 0.04282, 0.145, 0.0009781, 0.2302, 0.2418, 0.6021, 0.6439, 0.05296, 0.1236, 0.0858, 0.03421, 0.2209, 0.0342, 0.03281, 0.2255, 0.0292, 0.06969, 0.06078, 0.1115, 0.005428, 0.0542, 0.002677, 0.05176, 0.005325, 0.1265, 0.04013, 0.05773, 0.04868, 0.3229, 0.2907, 0.2267, 0.1888, 0.06585, 0.1181, 0.04738, 0.05434, 0.1375, 0.0543, 0.2677, 0.05283, 0.2208, 0.01161, 0.2241, 0.03528, 0.05636, 0.1101, 0.05526, 0.05431, 0.09576]): _vg.add([_i], _w, 'REPLACE')
_vg = ob_cube_002.vertex_groups.new(name='pelvis.R')
for _i, _w in zip([4, 15, 28, 41, 42, 43, 48, 49, 58, 61, 62, 123, 134, 135, 136, 143, 144, 146, 151, 152, 154, 155, 156, 157, 161, 186, 187, 188, 189, 190, 191, 230, 231, 234, 235, 238, 240, 243, 244, 245, 258, 268, 271, 279, 280, 282, 284, 285, 286, 288, 317, 318, 325, 326, 338, 347, 348, 349, 356, 357, 360, 363, 364, 365, 366, 367, 369, 370, 373, 395, 396], [0.04638, 0.05318, 0.1375, 0.05314, 0.1147, 0.1979, 0.1807, 0.2721, 0.2677, 0.06537, 0.0802, 0.05283, 0.03415, 0.2208, 0.03416, 0.01161, 0.2241, 0.03446, 0.05636, 0.1101, 0.05127, 0.004815, 0.05357, 0.002157, 0.05526, 0.05315, 0.09404, 0.06505, 0.1162, 0.2255, 0.1923, 0.2678, 0.5801, 0.1759, 0.01546, 0.4467, 0.4463, 0.04488, 0.07658, 0.3223, 0.1382, 0.008697, 0.3219, 0.2681, 0.1027, 0.7002, 0.2156, 0.04264, 0.145, 0.0009774, 0.2302, 0.2418, 0.6021, 0.6438, 0.05296, 0.1235, 0.08576, 0.2209, 0.03281, 0.2255, 0.0292, 0.06965, 0.06077, 0.1115, 0.005411, 0.1263, 0.04013, 0.05772, 0.04865, 0.322, 0.2933]): _vg.add([_i], _w, 'REPLACE')
_vg = ob_cube_002.vertex_groups.new(name='thigh.L')
for _i, _w in zip([0, 1, 4, 5, 8, 10, 13, 15, 26, 27, 28, 29, 35, 41, 42, 43, 48, 49, 58, 63, 65, 69, 71, 72, 102, 103, 110, 111, 120, 121, 122, 123, 134, 135, 136, 143, 144, 145, 146, 147, 148, 149, 150, 153, 154, 155, 156, 157, 158, 159, 160, 161, 162, 163, 164, 165, 166, 167, 168, 169, 170, 171, 172, 173, 174, 175, 176, 177, 178, 179, 180, 181, 182, 183, 184, 185, 186, 188, 234, 259, 272, 277, 337, 349, 358, 359, 367, 368], [0.7175, 0.3287, 0.5355, 0.1231, 0.1575, 0.03456, 0.02249, 0.03498, 0.9801, 0.9751, 0.5851, 0.8213, 0.001164, 0.03481, 0.3397, 0.2214, 0.03017, 0.02014, 0.07618, 0.7153, 0.1491, 0.07389, 0.9379, 0.9646, 0.7539, 0.7282, 0.1853, 0.1346, 0.9841, 0.9842, 0.8315, 0.8191, 0.5514, 0.2633, 0.3155, 0.1261, 0.2029, 0.8233, 0.7006, 0.9167, 0.956, 0.9598, 0.9061, 0.02625, 0.5103, 0.5657, 0.321, 0.3444, 0.7939, 0.9358, 0.8131, 0.8503, 0.9801, 0.9817, 0.9366, 0.9733, 0.8622, 0.9697, 0.5142, 0.9754, 0.9565, 0.2099, 0.9489, 0.08575, 0.9971, 0.715, 0.9375, 0.09827, 0.9509, 0.1348, 0.9477, 0.09897, 0.9875, 0.9005, 0.9785, 0.8864, 0.03487, 0.01159, 0.1423, 0.1377, 0.01741, 0.4657, 0.1139, 0.02675, 0.1148, 0.1746, 0.02496, 0.01211]): _vg.add([_i], _w, 'REPLACE')
_vg = ob_cube_002.vertex_groups.new(name='shin.L')
for _i, _w in zip([34, 35, 36, 37, 75, 76, 128, 129, 130, 131, 166, 168, 170, 171, 172, 173, 174, 175, 176, 177, 178, 179, 180, 181, 183, 185], [0.9918, 0.9713, 0.9813, 0.9832, 0.9844, 0.9783, 0.973, 0.9778, 0.9848, 0.9869, 0.14, 0.4857, 0.04579, 0.7905, 0.04924, 0.9138, 0.0001302, 0.292, 0.05986, 0.9014, 0.04912, 0.8653, 0.05197, 0.9008, 0.09928, 0.1138]): _vg.add([_i], _w, 'REPLACE')
_vg = ob_cube_002.vertex_groups.new(name='foot.L')
for _i, _w in zip([30, 31, 32, 33, 73, 74, 124, 125, 126, 127, 137, 138], [0.9767, 0.9766, 0.9784, 0.9775, 0.9777, 0.9777, 0.9777, 0.9777, 0.9797, 0.9794, 0.9814, 0.9808]): _vg.add([_i], _w, 'REPLACE')
_vg = ob_cube_002.vertex_groups.new(name='thigh.R')
for _i, _w in zip([4, 29, 42, 43, 48, 49, 122, 134, 135, 136, 145, 146, 154, 155, 156, 157, 158, 159, 190, 230, 231, 234, 235, 238, 240, 243, 245, 256, 257, 258, 259, 265, 271, 273, 277, 279, 280, 282, 286, 288, 289, 317, 318, 325, 326, 335, 336, 337, 338, 349, 356, 357, 358, 359, 360, 361, 362, 363, 366, 367, 368, 369, 370, 371, 372, 373, 374, 375, 376, 377, 378, 379, 380, 381, 382, 383, 384, 385, 386, 387, 388, 389, 390, 391, 392, 393, 394, 395], [0.1425, 0.1377, 0.2217, 0.3402, 0.02007, 0.03064, 0.114, 0.3155, 0.02675, 0.5514, 0.1149, 0.1749, 0.322, 0.3444, 0.5114, 0.5657, 0.02508, 0.01216, 0.01159, 0.7175, 0.3287, 0.5358, 0.1231, 0.1575, 0.03455, 0.02243, 0.03519, 0.9801, 0.9751, 0.5851, 0.8213, 0.001164, 0.03502, 0.01722, 0.4657, 0.07618, 0.7153, 0.1492, 0.07388, 0.9379, 0.9646, 0.7539, 0.7282, 0.1853, 0.1346, 0.9841, 0.9842, 0.8315, 0.8191, 0.2633, 0.1261, 0.2029, 0.8234, 0.701, 0.9167, 0.956, 0.9598, 0.9061, 0.02623, 0.794, 0.9358, 0.8131, 0.8503, 0.9801, 0.9817, 0.9366, 0.9733, 0.8622, 0.9697, 0.5142, 0.9754, 0.9565, 0.2099, 0.9489, 0.08575, 0.9971, 0.715, 0.9375, 0.09827, 0.9509, 0.1348, 0.9477, 0.09897, 0.9875, 0.9005, 0.9785, 0.8864, 0.03508]): _vg.add([_i], _w, 'REPLACE')
_vg = ob_cube_002.vertex_groups.new(name='shin.R')
for _i, _w in zip([264, 265, 266, 267, 292, 293, 343, 344, 345, 346, 375, 377, 379, 380, 381, 382, 383, 384, 385, 386, 387, 388, 389, 390, 392, 394], [0.9918, 0.9713, 0.9813, 0.9832, 0.9844, 0.9783, 0.973, 0.9778, 0.9848, 0.9869, 0.14, 0.4857, 0.04579, 0.7905, 0.04924, 0.9138, 0.0001302, 0.292, 0.05986, 0.9014, 0.04912, 0.8653, 0.05197, 0.9008, 0.09928, 0.1138]): _vg.add([_i], _w, 'REPLACE')
_vg = ob_cube_002.vertex_groups.new(name='foot.R')
for _i, _w in zip([260, 261, 262, 263, 290, 291, 339, 340, 341, 342, 350, 351], [0.9767, 0.9766, 0.9784, 0.9775, 0.9777, 0.9777, 0.9777, 0.9777, 0.9797, 0.9794, 0.9814, 0.9808]): _vg.add([_i], _w, 'REPLACE')
_m = ob_cube_002.modifiers.new('Armature', 'ARMATURE')
_m = ob_cube_002.modifiers.new('Armature.001', 'ARMATURE')
_m = ob_cube_002.modifiers.new('Armature.002', 'ARMATURE')
_m.object = ob_metarig

# ---- collection membership
col_collection_1.objects.link(ob_rig)
col_collection_1.objects.link(ob_metarig)
col_collection_1.objects.link(ob_cube_002)

# ---- scene / render settings (as saved in the file)
scene.frame_start = 1; scene.frame_end = 250; scene.frame_set(1)
scene.render.engine = 'BLENDER_EEVEE_NEXT'
scene.render.resolution_percentage = 50
scene.render.dither_intensity = 0.0
scene.cycles.use_denoising = False
scene.cycles.samples = 128
scene.cycles.sampling_pattern = 'TABULATED_SOBOL'
scene.cycles.use_adaptive_sampling = False
scene.cycles.use_light_tree = False
scene.cycles.blur_glossy = 0.0
scene.cycles.sample_clamp_indirect = 0.0
scene.view_settings.view_transform = 'Standard'
bpy.context.view_layer.update()

# ---- added for rendering (the .blend has no active camera and no usable light): camera, sun
cam_auto = bpy.data.cameras.new('AutoCamera')
cam_auto.lens = 50.0
cam_auto.sensor_width = 36.0
cam_auto.clip_end = 1000.0
ob_auto_camera = bpy.data.objects.new('AutoCamera', cam_auto)
scene.collection.objects.link(ob_auto_camera)
ob_auto_camera.location = (12.1531, -14.3302, 13.3821)
ob_auto_camera.rotation_euler = (1.09748, -7.21219e-08, 0.694738)
scene.camera = ob_auto_camera
light_auto_sun = bpy.data.lights.new('AutoSun', 'SUN')
light_auto_sun.energy = 3.0
light_auto_sun.angle = 0.0523599
ob_auto_sun = bpy.data.objects.new('AutoSun', light_auto_sun)
scene.collection.objects.link(ob_auto_sun)
ob_auto_sun.rotation_euler = (0.872665, 0.174533, 0.523599)
bpy.context.view_layer.update()
